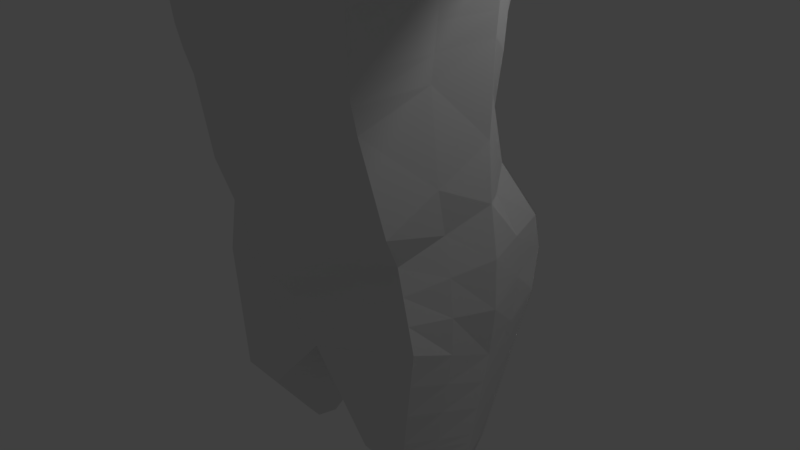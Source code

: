 # Source: ArrowMan.blend  (saved by Blender 2.77.0; exported with 4.5.12 LTS)
import bpy
from mathutils import Matrix  # noqa: F401  (used for matrix-valued properties, if any)

bpy.ops.wm.read_factory_settings(use_empty=True)
scene = bpy.context.scene
scene.name = 'Scene'

# ---- collections
col_collection_1 = bpy.data.collections.new('Collection 1'); scene.collection.children.link(col_collection_1)

# ---- materials (node trees are filled in below, after node groups)
mat_material = bpy.data.materials.new('Material')
mat_material.alpha_threshold = 0.0
mat_material.use_transparent_shadow = False
mat_material.roughness = 0.5
mat_material.line_color = (0.0, 0.0, 0.0, 1.0)

# ---- material node trees

# ---- world
world_world = bpy.data.worlds.new('World'); scene.world = world_world
world_world.color = (0.05088, 0.05088, 0.05088)
world_world.use_sun_shadow = False
world_world.sun_shadow_jitter_overblur = 0.0
world_world.cycles.sampling_method = 'MANUAL'

# ---- cameras
cam_camera = bpy.data.cameras.new('Camera')
cam_camera.clip_end = 100.0
cam_camera.lens = 35.0
cam_camera.sensor_width = 32.0
cam_camera.sensor_height = 18.0
cam_camera.ortho_scale = 7.314
cam_camera.dof.focus_distance = 0.0
cam_camera.dof.aperture_fstop = 128.0

# ---- lights
light_lamp = bpy.data.lights.new('Lamp', 'POINT')
light_lamp.transmission_factor = 0.0
light_lamp.cutoff_distance = 30.0
light_lamp.energy = 100.0
light_lamp.shadow_buffer_clip_start = 1.001
light_lamp.shadow_soft_size = 0.1
light_lamp.shadow_maximum_resolution = 0.006
light_lamp.use_absolute_resolution = True

# ---- meshes
me_cube = bpy.data.meshes.new('Cube')
me_cube.from_pydata([(1.823, 0.964, -0.1506), (1.767, -1.0, -0.2103), (1.641, 0.8977, 6.0), (1.794, -1.028, 6.158), (2.0, 0.0, -0.5567), (1.5, 0.6782, 1.513), (1.531, -1.0, 0.8037), (2.833, 0.005927, 6.864), (0.0, 0.9547, 6.02), (1.948, -2.384e-07, 1.36), (1.965, -0.3028, -1.966), (1.573, -1.024, -1.966), (1.781, 0.1981, -1.969), (0.8041, 0.1981, -1.97), (0.9196, -1.024, -1.966), (0.4245, -0.3028, -1.966), (1.437, -0.004622, -3.038), (1.321, -0.2652, -3.038), (1.381, 0.2523, -3.039), (1.082, 0.2523, -3.039), (1.04, -0.2652, -3.038), (0.9661, -0.004622, -3.038), (1.427, 0.5869, 2.123), (1.596, -1.215, 1.22), (1.89, -2.873e-07, 2.072), (1.472, 0.5705, 2.702), (1.47, -1.443, 2.384), (0.0, 0.7328, 2.954), (1.921, -3.872e-07, 3.169), (1.765, 0.7871, 4.929), (1.8, -1.669, 4.376), (2.034, -4.32e-07, 4.482), (1.767, 0.8676, 5.291), (1.833, -1.792, 4.57), (2.068, 0.03548, 4.855), (1.722, 0.9115, 5.869), (1.751, -1.36, 5.77), (2.075, 9.12e-05, 6.799), (1.645, -0.7896, 6.407), (1.462, 0.8726, 6.466), (1.715, 1.189, 0.3138), (1.706, 1.094, 0.7782), (1.689, -1.0, 0.1277), (1.61, -1.0, 0.4657), (0.0, 1.206, 0.3836), (2.049, -1.589e-07, 0.7214), (2.066, -7.947e-08, 0.08232), (1.884, -0.5, -0.3835), (2.527, -0.8034, 6.434), (1.74, -0.5, 1.082), (1.769, -0.6636, -1.966), (0.672, -0.6636, -1.966), (1.379, -0.1349, -3.038), (1.003, -0.1349, -3.038), (1.743, -0.6077, 1.646), (1.696, -0.6767, 2.776), (1.808, -0.5884, 4.323), (2.068, -0.7578, 5.067), (2.068, -0.9875, 5.512), (1.898, -0.3947, 6.732), (1.877, -0.5, 0.105), (1.829, -0.5, 0.5935), (1.912, 0.482, -0.3537), (2.628, 0.7591, 6.511), (1.724, 0.3391, 1.301), (1.873, -0.05236, -1.968), (0.6143, -0.05236, -1.968), (1.409, 0.1238, -3.039), (1.024, 0.1238, -3.039), (1.658, 0.2934, 2.443), (1.745, 0.3306, 2.928), (1.9, 0.3677, 4.698), (2.068, 0.4563, 5.105), (2.755, 0.9347, 5.867), (1.898, 0.4363, 6.745), (1.891, 0.5947, 0.1981), (1.877, 0.547, 0.7498), (3.729, 0.3971, 6.471), (3.783, 0.005856, 6.62), (3.157, 0.5823, 6.514), (3.219, 0.005856, 4.967), (3.6, 0.52, 5.228), (3.799, 0.6641, 5.737), (3.705, -0.5953, 6.099), (3.366, -0.4723, 5.114), (3.555, -0.7393, 5.737), (10.98, -0.15, 5.961), (10.98, -0.3511, 6.037), (10.98, -0.3511, 5.4), (10.98, -0.08682, 5.455), (10.98, -0.01278, 5.717), (10.98, -0.5919, 5.903), (10.98, -0.5287, 5.475), (10.98, -0.666, 5.717), (3.297, -0.001678, 6.751), (2.605, 0.5385, 5.127), (3.244, 0.7487, 5.765), (2.977, -0.9069, 5.686), (3.088, -0.6602, 6.339), (2.605, 0.04622, 4.844), (2.605, -0.7831, 5.069), (6.411, 0.6127, 5.735), (5.794, 0.6982, 5.721), (5.125, 0.6235, 5.709), (4.182, 0.7087, 5.736), (4.38, 0.4282, 6.272), (5.253, 0.4936, 6.097), (5.812, 0.5054, 6.131), (6.386, 0.4872, 6.148), (6.247, 0.05596, 5.067), (5.705, -0.01378, 5.109), (5.399, -0.0005562, 5.132), (4.408, 0.00265, 5.142), (4.031, 0.5806, 5.3), (5.143, 0.5986, 5.397), (5.726, 0.595, 5.382), (6.337, 0.4949, 5.293), (4.385, 0.00265, 6.479), (5.065, -0.0005562, 6.349), (5.838, -0.000346, 6.135), (6.35, 0.0449, 6.275), (4.377, -0.7646, 5.732), (5.164, -0.6698, 5.726), (5.888, -0.4938, 5.721), (6.282, -0.5979, 5.735), (6.295, -0.4736, 6.048), (5.878, -0.3984, 5.961), (5.164, -0.5576, 6.008), (4.377, -0.6365, 6.053), (4.525, -0.4226, 5.177), (5.291, -0.3729, 5.323), (5.795, -0.3246, 5.306), (6.248, -0.3614, 5.194), (6.755, 0.487, 6.218), (6.702, 0.6163, 5.233), (6.716, 0.0976, 6.365), (6.643, -0.644, 5.742), (6.606, -0.3716, 5.119), (6.782, 0.7527, 5.742), (6.605, 0.1095, 4.972), (6.657, -0.5006, 6.104), (8.191, 0.2557, 6.136), (8.194, 0.3698, 5.304), (8.051, -0.04367, 6.26), (7.893, -0.6728, 5.734), (7.869, -0.4435, 5.207), (8.286, 0.46, 5.734), (7.983, -0.009542, 5.083), (7.903, -0.5515, 6.039), (11.15, -0.2135, 5.881), (11.15, -0.3784, 5.934), (11.15, -0.342, 5.483), (11.15, -0.1878, 5.562), (11.15, -0.1345, 5.727), (11.15, -0.5326, 5.855), (11.15, -0.5069, 5.536), (11.15, -0.5858, 5.69), (11.24, -0.2829, 5.8), (11.24, -0.3701, 5.828), (11.24, -0.3638, 5.712), (11.24, -0.3509, 5.589), (11.24, -0.2694, 5.631), (11.24, -0.2412, 5.718), (11.24, -0.4516, 5.786), (11.24, -0.4381, 5.618), (11.24, -0.4798, 5.699), (1.204, 0.964, -0.2482), (1.168, -1.0, -0.4562), (1.085, 0.9265, 5.995), (1.186, -1.369, 6.191), (0.9911, 0.6951, 1.78), (1.012, -1.106, 0.508), (1.45, 0.1981, -1.97), (1.351, -1.024, -1.966), (1.28, 0.2523, -3.039), (1.226, -0.2652, -3.038), (1.277, -0.004622, -3.038), (1.055, -1.344, 0.9145), (0.943, 0.7369, 2.45), (1.038, 0.753, 2.915), (0.9719, -1.542, 2.253), (1.167, 0.8357, 4.908), (1.309, -1.719, 4.114), (1.168, 0.8691, 5.27), (1.331, -1.838, 4.299), (1.138, 0.9129, 5.86), (0.9671, -1.675, 5.699), (0.9665, 0.8726, 6.899), (0.872, -0.6794, 6.821), (1.371, 9.13e-05, 6.887), (1.116, -1.035, -0.1348), (1.064, -1.071, 0.1866), (1.127, 1.105, 0.9231), (1.133, 1.195, 0.3375), (1.255, -0.3249, 6.748), (1.252, -0.1349, -3.038), (1.255, 0.4735, 7.0), (1.278, 0.1238, -3.039), (0.4489, 0.694, 7.645), (0.4415, -0.4807, 7.13), (0.9038, 0.1314, 7.355), (0.7003, -0.2028, 7.224), (0.8319, 0.4142, 7.5), (0.4489, 0.694, 7.774), (0.0, 0.8257, 7.774), (0.4415, -0.5804, 7.381), (0.863, 0.1314, 7.657), (0.7003, -0.3025, 7.381), (0.7004, 0.4142, 7.774), (0.5666, 0.7134, 7.944), (0.5592, -1.109, 7.551), (1.045, -0.05449, 7.881), (0.818, -0.672, 7.667), (0.8867, 0.4237, 7.944), (0.5666, 1.024, 8.619), (0.0, 1.179, 8.672), (0.5592, -1.203, 8.381), (1.119, -0.02388, 8.389), (0.9096, -0.6753, 8.381), (0.9945, 0.6288, 8.64), (0.5666, 1.128, 8.954), (0.5592, -1.117, 9.295), (1.12, 0.006832, 9.295), (0.9379, -0.4401, 9.295), (1.01, 0.7281, 9.295), (0.4957, 1.057, 9.629), (0.5592, -0.9078, 9.867), (0.9345, 0.1314, 9.89), (0.818, -0.386, 9.914), (0.8181, 0.5779, 9.89), (0.0, 0.8048, 4.868), (0.0, 0.8726, 6.701), (0.0, 0.482, -0.7192), (0.0, 0.8257, 7.645), (2.012, -4.231e-07, 4.219), (1.989, -4.141e-07, 3.956), (1.966, -4.051e-07, 3.694), (1.943, -3.962e-07, 3.431), (1.528, 0.6043, 3.151), (1.591, 0.6597, 3.599), (1.687, 0.6849, 4.079), (1.726, 0.6851, 4.48), (1.493, -1.525, 2.693), (1.515, -1.581, 3.002), (1.538, -1.604, 3.311), (1.56, -1.63, 3.621), (1.786, -0.606, 4.013), (1.763, -0.6237, 3.704), (1.741, -0.6414, 3.395), (1.718, -0.659, 3.085), (1.869, 0.3603, 4.482), (1.838, 0.3529, 4.068), (1.807, 0.3455, 3.749), (1.776, 0.3381, 3.364), (1.031, -1.689, 3.385), (1.016, -1.673, 3.102), (1.001, -1.66, 2.819), (0.9867, -1.614, 2.536), (1.063, 0.7695, 3.317), (1.052, 0.7861, 3.718), (1.115, 0.8026, 4.152), (1.141, 0.8192, 4.506), (1.745, 0.8896, 5.659), (1.757, -1.637, 5.254), (0.0, 0.9053, 5.621), (2.068, -0.8726, 5.29), (2.236, 0.6256, 5.436), (3.46, -0.6058, 5.426), (3.7, 0.5921, 5.483), (10.98, -0.5974, 5.596), (10.98, -0.0498, 5.586), (2.791, -0.845, 5.378), (2.924, 0.6436, 5.446), (4.451, -0.5936, 5.455), (5.228, -0.5214, 5.525), (5.842, -0.4092, 5.513), (6.265, -0.4796, 5.465), (4.106, 0.6446, 5.518), (5.134, 0.6111, 5.553), (5.76, 0.6466, 5.551), (6.374, 0.5538, 5.514), (6.624, -0.5078, 5.431), (6.742, 0.6845, 5.488), (7.881, -0.5581, 5.471), (8.24, 0.4149, 5.519), (11.15, -0.5464, 5.613), (11.15, -0.1612, 5.644), (11.24, -0.3573, 5.651), (11.24, -0.4589, 5.658), (11.24, -0.2553, 5.675), (1.281, -1.905, 4.8), (1.153, 0.891, 5.644), (3.025, 0.6265, 6.513), (2.892, 0.6707, 6.512), (2.76, 0.7149, 6.512), (2.471, 0.5179, 5.121), (2.336, 0.4974, 5.116), (2.202, 0.4769, 5.11), (2.948, -0.696, 6.363), (2.808, -0.7318, 6.387), (2.668, -0.7676, 6.41), (2.471, -0.7768, 5.069), (2.336, -0.7704, 5.068), (2.202, -0.7641, 5.068), (2.949, 0.004026, 6.836), (3.065, 0.002125, 6.808), (3.181, 0.0002234, 6.779), (2.877, 0.8882, 5.841), (2.999, 0.8417, 5.816), (3.121, 0.7952, 5.79), (2.295, -0.9673, 5.556), (2.523, -0.9472, 5.599), (2.75, -0.927, 5.643), (2.202, 0.03817, 4.852), (2.336, 0.04085, 4.849), (2.471, 0.04354, 4.846), (2.408, 0.6301, 5.438), (2.58, 0.6346, 5.441), (2.752, 0.6391, 5.443), (2.249, -0.8657, 5.312), (2.43, -0.8588, 5.334), (2.61, -0.8519, 5.356), (1.744, -0.9482, 6.241), (1.695, -0.8689, 6.324), (1.581, 0.8893, 6.155), (1.521, 0.881, 6.31), (2.327, 0.002036, 6.821), (2.58, 0.003982, 6.842), (2.318, -0.6672, 6.533), (2.108, -0.531, 6.633), (2.385, 0.6515, 6.589), (2.141, 0.5439, 6.667), (1.045, 0.9043, 6.3), (1.006, 0.8885, 6.6), (1.081, -1.139, 6.401), (0.9766, -0.9094, 6.611), (5.46, 0.6865, 5.715), (5.636, 0.5296, 6.134), (5.552, -0.007178, 5.12), (5.435, 0.6224, 5.39), (5.452, -0.000451, 6.242), (5.527, -0.5817, 5.724), (5.522, -0.4779, 5.985), (5.543, -0.3487, 5.315), (5.447, 0.6545, 5.552), (5.535, -0.4652, 5.519), (6.075, 0.6734, 5.727), (6.074, 0.4898, 6.088), (5.952, 0.01799, 5.102), (6.004, 0.5635, 5.342), (6.071, 0.02027, 6.199), (6.067, -0.5412, 5.727), (6.068, -0.4327, 6.001), (6.002, -0.3413, 5.255), (6.04, 0.6185, 5.534), (6.035, -0.4413, 5.491), (-1.823, 0.964, -0.1506), (-1.767, -1.0, -0.2103), (-1.641, 0.8977, 6.0), (-1.794, -1.028, 6.158), (-2.0, 0.0, -0.5567), (-1.5, 0.6782, 1.513), (-1.531, -1.0, 0.8037), (-2.833, 0.005927, 6.864), (-1.948, -2.384e-07, 1.36), (-1.965, -0.3028, -1.966), (-1.573, -1.024, -1.966), (-1.781, 0.1981, -1.969), (-0.8041, 0.1981, -1.97), (-0.9196, -1.024, -1.966), (-0.4245, -0.3028, -1.966), (-1.437, -0.004622, -3.038), (-1.321, -0.2652, -3.038), (-1.381, 0.2523, -3.039), (-1.082, 0.2523, -3.039), (-1.04, -0.2652, -3.038), (-0.9661, -0.004622, -3.038), (-1.427, 0.5869, 2.123), (-1.596, -1.215, 1.22), (-1.89, -2.873e-07, 2.072), (-1.472, 0.5705, 2.702), (-1.47, -1.443, 2.384), (-1.921, -3.872e-07, 3.169), (-1.765, 0.7871, 4.929), (-1.8, -1.669, 4.376), (-2.034, -4.32e-07, 4.482), (-1.767, 0.8676, 5.291), (-1.833, -1.792, 4.57), (0.0, 0.8654, 5.232), (-2.068, 0.03548, 4.855), (-1.722, 0.9115, 5.869), (-1.751, -1.36, 5.77), (-2.075, 9.12e-05, 6.799), (-1.645, -0.7896, 6.407), (-1.462, 0.8726, 6.466), (-1.715, 1.189, 0.3138), (-1.706, 1.094, 0.7782), (-1.689, -1.0, 0.1277), (-1.61, -1.0, 0.4657), (0.0, 1.127, 1.206), (-2.049, -1.589e-07, 0.7214), (-2.066, -7.947e-08, 0.08232), (-1.884, -0.5, -0.3835), (-2.527, -0.8034, 6.434), (-1.74, -0.5, 1.082), (-1.769, -0.6636, -1.966), (-0.672, -0.6636, -1.966), (-1.379, -0.1349, -3.038), (-1.003, -0.1349, -3.038), (-1.743, -0.6077, 1.646), (-1.696, -0.6767, 2.776), (-1.808, -0.5884, 4.323), (-2.068, -0.7578, 5.067), (-2.068, -0.9875, 5.512), (-1.898, -0.3947, 6.732), (-1.877, -0.5, 0.105), (-1.829, -0.5, 0.5935), (-1.912, 0.482, -0.3537), (-2.628, 0.7591, 6.511), (-1.724, 0.3391, 1.301), (-1.873, -0.05236, -1.968), (-0.6143, -0.05236, -1.968), (-1.409, 0.1238, -3.039), (-1.024, 0.1238, -3.039), (-1.658, 0.2934, 2.443), (-1.745, 0.3306, 2.928), (-1.9, 0.3677, 4.698), (-2.068, 0.4563, 5.105), (-2.755, 0.9347, 5.867), (-1.898, 0.4363, 6.745), (-1.891, 0.5947, 0.1981), (-1.877, 0.547, 0.7498), (-3.729, 0.3971, 6.471), (-3.783, 0.005856, 6.62), (-3.157, 0.5823, 6.514), (-3.219, 0.005856, 4.967), (-3.6, 0.52, 5.228), (-3.799, 0.6641, 5.737), (-3.705, -0.5953, 6.099), (-3.366, -0.4723, 5.114), (-3.555, -0.7393, 5.737), (-10.98, -0.15, 5.961), (-10.98, -0.3511, 6.037), (-10.98, -0.3511, 5.4), (-10.98, -0.08682, 5.455), (-10.98, -0.01278, 5.717), (-10.98, -0.5919, 5.903), (-10.98, -0.5287, 5.475), (-10.98, -0.666, 5.717), (-3.297, -0.001678, 6.751), (-2.605, 0.5385, 5.127), (-3.244, 0.7487, 5.765), (-2.977, -0.9069, 5.686), (-3.088, -0.6602, 6.339), (-2.605, 0.04622, 4.844), (-2.605, -0.7831, 5.069), (-6.411, 0.6127, 5.735), (-5.794, 0.6982, 5.721), (-5.125, 0.6235, 5.709), (-4.182, 0.7087, 5.736), (-4.38, 0.4282, 6.272), (-5.253, 0.4936, 6.097), (-5.812, 0.5054, 6.131), (-6.386, 0.4872, 6.148), (-6.247, 0.05596, 5.067), (-5.705, -0.01378, 5.109), (-5.399, -0.0005562, 5.132), (-4.408, 0.00265, 5.142), (-4.031, 0.5806, 5.3), (-5.143, 0.5986, 5.397), (-5.726, 0.595, 5.382), (-6.337, 0.4949, 5.293), (-4.385, 0.00265, 6.479), (-5.065, -0.0005562, 6.349), (-5.838, -0.000346, 6.135), (-6.35, 0.0449, 6.275), (-4.377, -0.7646, 5.732), (-5.164, -0.6698, 5.726), (-5.888, -0.4938, 5.721), (-6.282, -0.5979, 5.735), (-6.295, -0.4736, 6.048), (-5.878, -0.3984, 5.961), (-5.164, -0.5576, 6.008), (-4.377, -0.6365, 6.053), (-4.525, -0.4226, 5.177), (-5.291, -0.3729, 5.323), (-5.795, -0.3246, 5.306), (-6.248, -0.3614, 5.194), (-6.755, 0.487, 6.218), (-6.702, 0.6163, 5.233), (-6.716, 0.0976, 6.365), (-6.643, -0.644, 5.742), (-6.606, -0.3716, 5.119), (-6.782, 0.7527, 5.742), (-6.605, 0.1095, 4.972), (-6.657, -0.5006, 6.104), (-8.191, 0.2557, 6.136), (-8.194, 0.3698, 5.304), (-8.051, -0.04367, 6.26), (-7.893, -0.6728, 5.734), (-7.869, -0.4435, 5.207), (-8.286, 0.46, 5.734), (-7.983, -0.009542, 5.083), (-7.903, -0.5515, 6.039), (-11.15, -0.2135, 5.881), (-11.15, -0.3784, 5.934), (-11.15, -0.342, 5.483), (-11.15, -0.1878, 5.562), (-11.15, -0.1345, 5.727), (-11.15, -0.5326, 5.855), (-11.15, -0.5069, 5.536), (-11.15, -0.5858, 5.69), (-11.24, -0.2829, 5.8), (-11.24, -0.3701, 5.828), (-11.24, -0.3638, 5.712), (-11.24, -0.3509, 5.589), (-11.24, -0.2694, 5.631), (-11.24, -0.2412, 5.718), (-11.24, -0.4516, 5.786), (-11.24, -0.4381, 5.618), (-11.24, -0.4798, 5.699), (-1.204, 0.964, -0.2482), (-1.168, -1.0, -0.4562), (-1.085, 0.9265, 5.995), (-1.186, -1.369, 6.191), (-0.9911, 0.6951, 1.78), (-1.012, -1.106, 0.508), (-1.45, 0.1981, -1.97), (-1.351, -1.024, -1.966), (-1.28, 0.2523, -3.039), (-1.226, -0.2652, -3.038), (-1.277, -0.004622, -3.038), (-1.055, -1.344, 0.9145), (-0.943, 0.7369, 2.45), (-1.038, 0.753, 2.915), (-0.9719, -1.542, 2.253), (-1.167, 0.8357, 4.908), (-1.309, -1.719, 4.114), (-1.168, 0.8691, 5.27), (-1.331, -1.838, 4.299), (-1.138, 0.9129, 5.86), (-0.9671, -1.675, 5.699), (-0.9665, 0.8726, 6.899), (-0.872, -0.6794, 6.821), (-1.371, 9.13e-05, 6.887), (-1.116, -1.035, -0.1348), (-1.064, -1.071, 0.1866), (-1.127, 1.105, 0.9231), (-1.133, 1.195, 0.3375), (-1.255, -0.3249, 6.748), (-1.252, -0.1349, -3.038), (-1.255, 0.4735, 7.0), (-1.278, 0.1238, -3.039), (-0.4489, 0.694, 7.645), (-0.4415, -0.4807, 7.13), (-0.9038, 0.1314, 7.355), (-0.7003, -0.2028, 7.224), (-0.8319, 0.4142, 7.5), (-0.4489, 0.694, 7.774), (-0.4415, -0.5804, 7.381), (-0.863, 0.1314, 7.657), (-0.7003, -0.3025, 7.381), (-0.7004, 0.4142, 7.774), (-0.5666, 0.7134, 7.944), (0.0, 0.8451, 7.944), (-0.5592, -1.109, 7.551), (-1.045, -0.05449, 7.881), (-0.818, -0.672, 7.667), (-0.8867, 0.4237, 7.944), (-0.5666, 1.024, 8.619), (-0.5592, -1.203, 8.381), (-1.119, -0.02388, 8.389), (-0.9096, -0.6753, 8.381), (-0.9945, 0.6288, 8.64), (-0.5666, 1.128, 8.954), (0.0, 1.26, 8.954), (-0.5592, -1.117, 9.295), (-1.12, 0.006832, 9.295), (-0.9379, -0.4401, 9.295), (-1.01, 0.7281, 9.295), (-0.4957, 1.057, 9.629), (-0.5592, -0.9078, 9.867), (-0.9345, 0.1314, 9.89), (-0.818, -0.386, 9.914), (-0.8181, 0.5779, 9.89), (0.0, 0.964, -0.4384), (4.042e-12, -1.0, -0.9354), (4.042e-12, -1.507, 6.194), (4.042e-12, 0.8385, 2.028), (4.042e-12, -1.314, -0.06856), (4.042e-12, -1.788e-07, 6.0), (4.042e-12, 1.192e-07, -1.0), (4.042e-12, 0.7519, 2.526), (4.042e-12, -1.594, 0.3189), (4.042e-12, -1.736, 1.999), (4.042e-12, -1.815, 4.038), (4.042e-12, -1.927, 4.206), (0.0, 0.9294, 5.851), (4.042e-12, -1.751, 5.671), (4.042e-12, -0.6794, 6.701), (4.042e-12, 9.149e-05, 6.701), (4.042e-12, -1.209, -0.3575), (4.042e-12, -1.105, -0.6464), (4.042e-12, -0.5, 6.0), (4.042e-12, -0.5, -0.9677), (4.042e-12, -0.3947, 6.701), (4.042e-12, 0.482, 6.0), (4.042e-12, 0.4363, 6.701), (4.042e-12, -0.6381, 7.13), (4.042e-12, -0.3696, 7.224), (4.042e-12, 0.4142, 7.5), (4.042e-12, 0.002756, 7.355), (4.042e-12, -0.7378, 7.381), (4.042e-12, -0.3696, 7.774), (4.042e-12, 0.4142, 7.774), (4.042e-12, 0.002756, 7.774), (4.042e-12, -1.289, 7.487), (4.042e-12, -0.3696, 7.944), (4.042e-12, 0.4142, 7.944), (4.042e-12, 0.002756, 7.944), (4.042e-12, -1.39, 8.381), (4.042e-12, -0.3696, 8.984), (4.042e-12, 0.4142, 8.984), (4.042e-12, 0.002756, 8.984), (4.042e-12, -1.275, 9.295), (4.042e-12, -0.3696, 9.295), (4.042e-12, 0.4142, 9.295), (4.042e-12, 0.002756, 9.295), (0.0, 1.209, 9.656), (4.042e-12, -1.065, 9.867), (4.042e-12, -0.5529, 10.28), (4.042e-12, 0.6713, 10.02), (4.042e-12, 0.207, 10.28), (4.042e-12, -1.805, 3.274), (4.042e-12, -1.809, 2.955), (4.042e-12, -1.815, 2.636), (4.042e-12, -1.788, 2.317), (-2.012, -4.231e-07, 4.219), (-1.989, -4.141e-07, 3.956), (-1.966, -4.051e-07, 3.694), (-1.943, -3.962e-07, 3.431), (-1.528, 0.6043, 3.151), (-1.591, 0.6078, 3.599), (-1.687, 0.6599, 4.079), (-1.726, 0.762, 4.48), (-1.493, -1.525, 2.693), (-1.515, -1.581, 3.002), (-1.538, -1.604, 3.311), (-1.56, -1.63, 3.621), (0.0, 0.7214, 3.4), (0.0, 0.7248, 4.197), (-1.786, -0.606, 4.013), (-1.763, -0.6237, 3.704), (-1.741, -0.6414, 3.395), (-1.718, -0.659, 3.085), (-1.869, 0.3603, 4.482), (-1.838, 0.3529, 4.068), (-1.807, 0.3455, 3.749), (-1.776, 0.3381, 3.364), (-1.031, -1.689, 3.385), (-1.016, -1.673, 3.102), (-1.001, -1.66, 2.819), (-0.9867, -1.614, 2.536), (-1.063, 0.7695, 3.317), (-1.052, 0.7861, 3.718), (-1.115, 0.8026, 4.152), (-1.141, 0.8192, 4.506), (0.0, 0.7264, 3.786), (0.0, 0.7564, 4.495), (4.042e-12, -1.988, 4.74), (-1.745, 0.8896, 5.659), (-1.757, -1.637, 5.254), (-2.068, -0.8726, 5.29), (-2.236, 0.6256, 5.436), (-3.46, -0.6058, 5.426), (-3.7, 0.5921, 5.483), (-10.98, -0.5974, 5.596), (-10.98, -0.0498, 5.586), (-2.791, -0.845, 5.378), (-2.924, 0.6436, 5.446), (-4.451, -0.5936, 5.455), (-5.228, -0.5214, 5.525), (-5.842, -0.4092, 5.513), (-6.265, -0.4796, 5.465), (-4.106, 0.6446, 5.518), (-5.134, 0.6111, 5.553), (-5.76, 0.6466, 5.551), (-6.374, 0.5538, 5.514), (-6.624, -0.5078, 5.431), (-6.742, 0.6845, 5.488), (-7.881, -0.5581, 5.471), (-8.24, 0.4149, 5.519), (-11.15, -0.5464, 5.613), (-11.15, -0.1612, 5.644), (-11.24, -0.3573, 5.651), (-11.24, -0.4589, 5.658), (-11.24, -0.2553, 5.675), (-1.281, -1.905, 4.8), (-1.153, 0.891, 5.644), (-3.025, 0.6265, 6.513), (-2.892, 0.6707, 6.512), (-2.76, 0.7149, 6.512), (-2.471, 0.5179, 5.121), (-2.336, 0.4974, 5.116), (-2.202, 0.4769, 5.11), (-2.948, -0.696, 6.363), (-2.808, -0.7318, 6.387), (-2.668, -0.7676, 6.41), (-2.471, -0.7768, 5.069), (-2.336, -0.7704, 5.068), (-2.202, -0.7641, 5.068), (-2.949, 0.004026, 6.836), (-3.065, 0.002125, 6.808), (-3.181, 0.0002234, 6.779), (-2.877, 0.8882, 5.841), (-2.999, 0.8417, 5.816), (-3.121, 0.7952, 5.79), (-2.295, -0.9673, 5.556), (-2.523, -0.9472, 5.599), (-2.75, -0.927, 5.643), (-2.202, 0.03817, 4.852), (-2.336, 0.04085, 4.849), (-2.471, 0.04354, 4.846), (-2.408, 0.6301, 5.438), (-2.58, 0.6346, 5.441), (-2.752, 0.6391, 5.443), (-2.249, -0.8657, 5.312), (-2.43, -0.8588, 5.334), (-2.61, -0.8519, 5.356), (4.042e-12, -1.231, 6.363), (4.042e-12, -0.9554, 6.532), (4.042e-12, 6.095e-05, 6.467), (4.042e-12, 3.037e-05, 6.234), (-1.744, -0.9482, 6.241), (-1.695, -0.8689, 6.324), (-1.581, 0.8893, 6.155), (-1.521, 0.881, 6.31), (-2.327, 0.002036, 6.821), (-2.58, 0.003982, 6.842), (0.0, 0.9031, 6.467), (0.0, 0.9335, 6.233), (-2.318, -0.6672, 6.533), (-2.108, -0.531, 6.633), (4.042e-12, -0.4649, 6.234), (4.042e-12, -0.4298, 6.467), (-2.385, 0.6515, 6.589), (-2.141, 0.5439, 6.667), (-1.045, 0.9043, 6.3), (-1.006, 0.8885, 6.6), (-1.081, -1.139, 6.401), (-0.9766, -0.9094, 6.611), (-5.46, 0.6865, 5.715), (-5.636, 0.5296, 6.134), (-5.552, -0.007178, 5.12), (-5.435, 0.6224, 5.39), (-5.452, -0.000451, 6.242), (-5.527, -0.5817, 5.724), (-5.522, -0.4779, 5.985), (-5.543, -0.3487, 5.315), (-5.447, 0.6545, 5.552), (-5.535, -0.4652, 5.519), (-6.075, 0.6734, 5.727), (-6.074, 0.4898, 6.088), (-5.952, 0.01799, 5.102), (-6.004, 0.5635, 5.342), (-6.071, 0.02027, 6.199), (-6.067, -0.5412, 5.727), (-6.068, -0.4327, 6.001), (-6.002, -0.3413, 5.255), (-6.04, 0.6185, 5.534), (-6.035, -0.4413, 5.491), (0.2299, -1.006, -1.193), (0.4598, -1.012, -1.451), (0.6897, -1.018, -1.708), (1.622, -1.018, -1.527), (1.67, -1.012, -1.088), (1.719, -1.006, -0.6493), (0.1061, -0.0757, -1.242), (0.2123, -0.1514, -1.483), (0.3184, -0.2271, -1.725), (1.813, 0.7725, -0.6053), (1.802, 0.5811, -1.06), (1.791, 0.3896, -1.515), (1.991, -0.0757, -0.9091), (1.982, -0.1514, -1.261), (1.973, -0.2271, -1.614), (1.855, -0.5409, -0.7792), (1.826, -0.5818, -1.175), (1.797, -0.6227, -1.571), (0.168, -0.5409, -1.217), (0.336, -0.5818, -1.467), (0.504, -0.6227, -1.717), (1.902, 0.3484, -0.7572), (1.892, 0.2148, -1.161), (1.882, 0.08123, -1.564), (1.265, 0.7725, -0.6785), (1.327, 0.5811, -1.109), (1.388, 0.3896, -1.539), (1.214, -1.006, -0.8337), (1.26, -1.012, -1.211), (1.306, -1.018, -1.589), (0.6031, 0.3896, -1.587), (0.402, 0.5811, -1.204), (0.201, 0.7725, -0.8213), (0.1536, 0.3484, -1.031), (0.3071, 0.2148, -1.344), (0.4607, 0.08123, -1.656), (-0.2299, -1.006, -1.193), (-0.4598, -1.012, -1.451), (-0.6897, -1.018, -1.708), (-1.622, -1.018, -1.527), (-1.67, -1.012, -1.088), (-1.719, -1.006, -0.6493), (-0.1061, -0.0757, -1.242), (-0.2123, -0.1514, -1.483), (-0.3184, -0.2271, -1.725), (-1.813, 0.7725, -0.6053), (-1.802, 0.5811, -1.06), (-1.791, 0.3896, -1.515), (-1.991, -0.0757, -0.9091), (-1.982, -0.1514, -1.261), (-1.973, -0.2271, -1.614), (-1.855, -0.5409, -0.7792), (-1.826, -0.5818, -1.175), (-1.797, -0.6227, -1.571), (-0.168, -0.5409, -1.217), (-0.336, -0.5818, -1.467), (-0.504, -0.6227, -1.717), (-1.902, 0.3484, -0.7572), (-1.892, 0.2148, -1.161), (-1.882, 0.08123, -1.564), (-1.265, 0.7725, -0.6785), (-1.327, 0.5811, -1.109), (-1.388, 0.3896, -1.539), (-1.214, -1.006, -0.8337), (-1.26, -1.012, -1.211), (-1.306, -1.018, -1.589), (-0.6031, 0.3896, -1.587), (-0.402, 0.5811, -1.204), (-0.201, 0.7725, -0.8213), (-0.1536, 0.3484, -1.031), (-0.3071, 0.2148, -1.344), (-0.4607, 0.08123, -1.656), (1.647, 0.2162, -2.326), (1.514, 0.2342, -2.683), (0.9895, 0.2342, -2.683), (0.8968, 0.2162, -2.326), (1.489, -0.7714, -2.324), (1.405, -0.5183, -2.681), (1.613, -0.104, -2.681), (1.789, -0.2034, -2.324), (0.7855, -0.104, -2.681), (0.605, -0.2034, -2.324), (0.9598, -0.7714, -2.324), (1.0, -0.5183, -2.681), (0.7824, -0.4874, -2.324), (0.8928, -0.3111, -2.681), (1.639, -0.4874, -2.324), (1.509, -0.3111, -2.681), (1.718, 0.006376, -2.325), (1.563, 0.06511, -2.682), (0.7509, 0.006376, -2.325), (0.8875, 0.06511, -2.682), (1.31, -0.7714, -2.324), (1.268, -0.5183, -2.681), (1.393, 0.2162, -2.326), (1.336, 0.2342, -2.683), (-1.647, 0.2162, -2.326), (-1.514, 0.2342, -2.683), (-0.9895, 0.2342, -2.683), (-0.8968, 0.2162, -2.326), (-1.489, -0.7714, -2.324), (-1.405, -0.5183, -2.681), (-1.613, -0.104, -2.681), (-1.789, -0.2034, -2.324), (-0.7855, -0.104, -2.681), (-0.605, -0.2034, -2.324), (-0.9598, -0.7714, -2.324), (-1.0, -0.5183, -2.681), (-0.7824, -0.4874, -2.324), (-0.8928, -0.3111, -2.681), (-1.639, -0.4874, -2.324), (-1.509, -0.3111, -2.681), (-1.718, 0.006376, -2.325), (-1.563, 0.06511, -2.682), (-0.7509, 0.006376, -2.325), (-0.8875, 0.06511, -2.682), (-1.31, -0.7714, -2.324), (-1.268, -0.5183, -2.681), (-1.393, 0.2162, -2.326), (-1.336, 0.2342, -2.683), (0.7663, -1.02, -1.794), (0.8429, -1.022, -1.88), (0.3538, -0.2523, -1.805), (0.3891, -0.2776, -1.886), (1.788, 0.3258, -1.666), (1.784, 0.2619, -1.818), (1.97, -0.2523, -1.731), (1.967, -0.2776, -1.849), (1.788, -0.6364, -1.702), (1.778, -0.65, -1.834), (0.56, -0.6364, -1.8), (0.616, -0.65, -1.883), (1.879, 0.0367, -1.699), (1.876, -0.00783, -1.833), (1.409, 0.3258, -1.683), (1.429, 0.2619, -1.826), (1.321, -1.02, -1.715), (1.336, -1.022, -1.84), (0.5119, 0.0367, -1.76), (0.5631, -0.00783, -1.864), (1.589, -1.022, -1.82), (1.605, -1.02, -1.674), (0.7371, 0.2619, -1.842), (0.6701, 0.3258, -1.715), (0.8659, 0.2101, -2.208), (0.835, 0.2041, -2.089), (1.847, -0.2366, -2.204), (1.906, -0.2697, -2.085), (0.5448, -0.2366, -2.204), (0.4847, -0.2697, -2.085), (1.736, 0.2041, -2.088), (1.692, 0.2101, -2.207), (1.545, -0.9401, -2.085), (1.517, -0.8557, -2.204), (0.933, -0.9401, -2.085), (0.9464, -0.8557, -2.204), (0.7088, -0.6049, -2.085), (0.7456, -0.5461, -2.204), (1.725, -0.6049, -2.085), (1.682, -0.5461, -2.204), (1.821, -0.03278, -2.087), (1.77, -0.0132, -2.206), (0.6598, -0.03278, -2.087), (0.7054, -0.0132, -2.206), (1.337, -0.9401, -2.085), (1.324, -0.8557, -2.204), (1.431, 0.2041, -2.088), (1.412, 0.2101, -2.207), (-0.7663, -1.02, -1.794), (-0.8429, -1.022, -1.88), (-0.3538, -0.2523, -1.805), (-0.3891, -0.2776, -1.886), (-1.788, 0.3258, -1.666), (-1.784, 0.2619, -1.818), (-1.97, -0.2523, -1.731), (-1.967, -0.2776, -1.849), (-1.788, -0.6364, -1.702), (-1.778, -0.65, -1.834), (-0.56, -0.6364, -1.8), (-0.616, -0.65, -1.883), (-1.879, 0.0367, -1.699), (-1.876, -0.00783, -1.833), (-1.409, 0.3258, -1.683), (-1.429, 0.2619, -1.826), (-1.321, -1.02, -1.715), (-1.336, -1.022, -1.84), (-0.5119, 0.0367, -1.76), (-0.5631, -0.00783, -1.864), (-1.589, -1.022, -1.82), (-1.605, -1.02, -1.674), (-0.7371, 0.2619, -1.842), (-0.6701, 0.3258, -1.715), (-0.8659, 0.2101, -2.208), (-0.835, 0.2041, -2.089), (-1.847, -0.2366, -2.204), (-1.906, -0.2697, -2.085), (-0.5448, -0.2366, -2.204), (-0.4847, -0.2697, -2.085), (-1.736, 0.2041, -2.088), (-1.692, 0.2101, -2.207), (-1.545, -0.9401, -2.085), (-1.517, -0.8557, -2.204), (-0.933, -0.9401, -2.085), (-0.9464, -0.8557, -2.204), (-0.7088, -0.6049, -2.085), (-0.7456, -0.5461, -2.204), (-1.725, -0.6049, -2.085), (-1.682, -0.5461, -2.204), (-1.821, -0.03278, -2.087), (-1.77, -0.0132, -2.206), (-0.6598, -0.03278, -2.087), (-0.7054, -0.0132, -2.206), (-1.337, -0.9401, -2.085), (-1.324, -0.8557, -2.204), (-1.431, 0.2041, -2.088), (-1.412, 0.2101, -2.207)], [], [(58, 48, 3, 36), (178, 170, 588, 592), (193, 166, 585, 44), (191, 171, 589, 601), (186, 169, 587, 598), (61, 49, 6, 43), (76, 64, 9, 45), (94, 98, 83, 78), (335, 323, 38, 188), (902, 894, 15, 51), (908, 892, 14, 173), (858, 848, 17, 52), (866, 844, 18, 174), (906, 896, 12, 172), (910, 913, 13, 66), (904, 898, 10, 65), (900, 911, 11, 50), (197, 176, 21, 68), (195, 175, 20, 53), (862, 845, 19, 68), (864, 854, 20, 175), (860, 849, 16, 67), (856, 851, 21, 53), (64, 69, 24, 9), (171, 177, 593, 589), (179, 178, 592, 27), (49, 54, 23, 6), (258, 179, 27, 649), (69, 70, 28, 24), (177, 180, 594, 593), (54, 55, 26, 23), (183, 181, 230, 388), (250, 71, 31, 234), (254, 182, 595, 633), (246, 56, 30, 245), (291, 183, 388, 264), (71, 72, 34, 31), (182, 184, 596, 595), (56, 57, 33, 30), (168, 185, 597, 8), (98, 97, 85, 83), (290, 186, 598, 669), (265, 58, 36, 263), (188, 194, 201, 199), (331, 325, 39, 74), (329, 326, 37, 59), (333, 739, 231, 187), (62, 75, 46, 4), (75, 76, 45, 46), (47, 60, 42, 1), (60, 61, 43, 42), (167, 190, 602, 586), (190, 191, 601, 602), (170, 192, 399, 588), (192, 193, 44, 399), (46, 45, 61, 60), (4, 46, 60, 47), (323, 329, 59, 38), (79, 94, 78, 77), (31, 34, 57, 56), (234, 31, 56, 246), (24, 28, 55, 54), (9, 24, 54, 49), (854, 856, 53, 20), (176, 195, 53, 21), (898, 900, 50, 10), (849, 858, 52, 16), (892, 902, 51, 14), (45, 9, 49, 61), (272, 96, 82, 268), (40, 41, 76, 75), (0, 40, 75, 62), (8, 606, 607, 231, 739, 740), (326, 331, 74, 37), (194, 189, 200, 201), (262, 35, 73, 266), (29, 32, 72, 71), (241, 29, 71, 250), (22, 25, 70, 69), (5, 22, 69, 64), (844, 860, 67, 18), (851, 862, 68, 21), (174, 197, 68, 19), (896, 904, 65, 12), (894, 910, 66, 15), (35, 2, 63, 73), (41, 5, 64, 76), (148, 144, 93, 91), (141, 143, 87, 86), (146, 141, 86, 90), (147, 142, 89, 88), (100, 99, 80, 84), (96, 79, 77, 82), (99, 95, 81, 80), (271, 100, 84, 267), (88, 89, 152, 151), (92, 88, 151, 155), (269, 92, 155, 285), (270, 90, 153, 286), (143, 148, 91, 87), (284, 146, 90, 270), (283, 145, 92, 269), (145, 147, 88, 92), (321, 301, 100, 271), (315, 295, 95, 99), (309, 292, 79, 96), (301, 315, 99, 100), (318, 309, 96, 272), (292, 306, 94, 79), (298, 312, 97, 98), (306, 298, 98, 94), (84, 80, 112, 129), (129, 112, 111, 130), (343, 338, 110, 131), (353, 348, 109, 132), (267, 84, 129, 273), (273, 129, 130, 274), (345, 343, 131, 275), (355, 353, 132, 276), (268, 82, 104, 277), (277, 104, 103, 278), (344, 336, 102, 279), (354, 346, 101, 280), (78, 83, 128, 117), (117, 128, 127, 118), (340, 342, 126, 119), (350, 352, 125, 120), (80, 81, 113, 112), (112, 113, 114, 111), (338, 339, 115, 110), (348, 349, 116, 109), (82, 77, 105, 104), (104, 105, 106, 103), (336, 337, 107, 102), (346, 347, 108, 101), (77, 78, 117, 105), (105, 117, 118, 106), (337, 340, 119, 107), (347, 350, 120, 108), (83, 85, 121, 128), (128, 121, 122, 127), (342, 341, 123, 126), (352, 351, 124, 125), (132, 109, 139, 137), (276, 132, 137, 281), (280, 101, 138, 282), (120, 125, 140, 135), (109, 116, 134, 139), (101, 108, 133, 138), (108, 120, 135, 133), (125, 124, 136, 140), (137, 139, 147, 145), (281, 137, 145, 283), (282, 138, 146, 284), (135, 140, 148, 143), (139, 134, 142, 147), (138, 133, 141, 146), (133, 135, 143, 141), (140, 136, 144, 148), (155, 151, 160, 164), (285, 155, 164, 288), (286, 153, 162, 289), (150, 154, 163, 158), (90, 86, 149, 153), (86, 87, 150, 149), (91, 93, 156, 154), (87, 91, 154, 150), (162, 157, 158, 159), (289, 162, 159, 287), (287, 159, 165, 288), (159, 158, 163, 165), (151, 152, 161, 160), (153, 149, 157, 162), (149, 150, 158, 157), (154, 156, 165, 163), (18, 67, 197, 174), (39, 187, 196, 74), (16, 52, 195, 176), (37, 189, 194, 59), (41, 40, 193, 192), (5, 41, 192, 170), (42, 43, 191, 190), (1, 42, 190, 167), (325, 333, 187, 39), (74, 196, 189, 37), (59, 194, 188, 38), (263, 36, 186, 290), (2, 35, 185, 168), (30, 33, 184, 182), (262, 32, 183, 291), (245, 30, 182, 254), (32, 29, 181, 183), (23, 26, 180, 177), (238, 25, 179, 258), (25, 22, 178, 179), (6, 23, 177, 171), (848, 864, 175, 17), (52, 17, 175, 195), (67, 16, 176, 197), (913, 906, 172, 13), (845, 866, 174, 19), (911, 908, 173, 11), (730, 335, 188, 599), (36, 3, 169, 186), (43, 6, 171, 191), (40, 0, 166, 193), (22, 5, 170, 178), (198, 233, 204, 203), (201, 200, 206, 207), (187, 231, 233, 198), (196, 187, 198, 202), (599, 188, 199, 608), (189, 196, 202, 200), (206, 208, 213, 211), (203, 204, 564, 209), (207, 206, 211, 212), (200, 202, 208, 206), (608, 199, 205, 612), (233, 610, 614, 204), (199, 201, 207, 205), (202, 198, 203, 208), (564, 618, 622, 215), (616, 210, 216, 620), (211, 213, 219, 217), (612, 205, 210, 616), (204, 614, 618, 564), (205, 207, 212, 210), (208, 203, 209, 213), (215, 622, 626, 575), (620, 216, 221, 624), (217, 219, 224, 222), (210, 212, 218, 216), (213, 209, 214, 219), (212, 211, 217, 218), (209, 564, 215, 214), (221, 223, 228, 226), (575, 626, 631, 628), (624, 221, 226, 629), (216, 218, 223, 221), (219, 214, 220, 224), (218, 217, 222, 223), (214, 215, 575, 220), (228, 630, 629, 226), (229, 631, 632, 227), (227, 632, 630, 228), (225, 628, 631, 229), (224, 220, 225, 229), (223, 222, 227, 228), (220, 575, 628, 225), (222, 224, 229, 227), (231, 233, 610, 607), (8, 231, 607, 606), (29, 241, 261, 181), (241, 240, 260, 261), (240, 239, 259, 260), (239, 238, 258, 259), (26, 242, 257, 180), (242, 243, 256, 257), (243, 244, 255, 256), (244, 245, 254, 255), (25, 238, 253, 70), (238, 239, 252, 253), (239, 240, 251, 252), (240, 241, 250, 251), (28, 237, 249, 55), (237, 236, 248, 249), (236, 235, 247, 248), (235, 234, 246, 247), (55, 249, 242, 26), (249, 248, 243, 242), (248, 247, 244, 243), (247, 246, 245, 244), (180, 257, 636, 594), (257, 256, 635, 636), (256, 255, 634, 635), (255, 254, 633, 634), (70, 253, 237, 28), (253, 252, 236, 237), (252, 251, 235, 236), (251, 250, 234, 235), (181, 261, 668, 230), (261, 260, 650, 668), (260, 259, 667, 650), (259, 258, 649, 667), (35, 262, 291, 185), (33, 263, 290, 184), (160, 287, 288, 164), (161, 289, 287, 160), (152, 286, 289, 161), (156, 285, 288, 165), (134, 282, 284, 142), (136, 281, 283, 144), (116, 280, 282, 134), (124, 276, 281, 136), (349, 354, 280, 116), (339, 344, 279, 115), (113, 277, 278, 114), (81, 268, 277, 113), (351, 355, 276, 124), (341, 345, 275, 123), (121, 273, 274, 122), (85, 267, 273, 121), (295, 318, 272, 95), (312, 321, 271, 97), (144, 283, 269, 93), (142, 284, 270, 89), (89, 270, 286, 152), (93, 269, 285, 156), (97, 271, 267, 85), (32, 262, 266, 72), (95, 272, 268, 81), (57, 265, 263, 33), (184, 290, 669, 596), (185, 291, 264, 597), (58, 265, 319, 310), (310, 319, 320, 311), (311, 320, 321, 312), (72, 266, 316, 297), (297, 316, 317, 296), (296, 317, 318, 295), (7, 48, 300, 304), (304, 300, 299, 305), (305, 299, 298, 306), (48, 58, 310, 300), (300, 310, 311, 299), (299, 311, 312, 298), (63, 7, 304, 294), (294, 304, 305, 293), (293, 305, 306, 292), (266, 73, 307, 316), (316, 307, 308, 317), (317, 308, 309, 318), (57, 34, 313, 303), (303, 313, 314, 302), (302, 314, 315, 301), (73, 63, 294, 307), (307, 294, 293, 308), (308, 293, 292, 309), (34, 72, 297, 313), (313, 297, 296, 314), (314, 296, 295, 315), (265, 57, 303, 319), (319, 303, 302, 320), (320, 302, 301, 321), (587, 169, 334, 729), (729, 334, 335, 730), (2, 168, 332, 324), (324, 332, 333, 325), (7, 63, 330, 327), (327, 330, 331, 326), (3, 48, 328, 322), (322, 328, 329, 323), (168, 8, 740, 332), (332, 740, 739, 333), (48, 7, 327, 328), (328, 327, 326, 329), (63, 2, 324, 330), (330, 324, 325, 331), (169, 3, 322, 334), (334, 322, 323, 335), (122, 274, 345, 341), (114, 278, 344, 339), (127, 122, 341, 342), (106, 118, 340, 337), (103, 106, 337, 336), (111, 114, 339, 338), (118, 127, 342, 340), (278, 103, 336, 344), (274, 130, 343, 345), (130, 111, 338, 343), (123, 275, 355, 351), (115, 279, 354, 349), (126, 123, 351, 352), (107, 119, 350, 347), (102, 107, 347, 346), (110, 115, 349, 348), (119, 126, 352, 350), (279, 102, 346, 354), (275, 131, 353, 355), (131, 110, 348, 353), (413, 391, 359, 403), (533, 592, 588, 525), (548, 44, 585, 521), (546, 601, 589, 526), (541, 598, 587, 524), (416, 398, 362, 404), (431, 400, 364, 419), (449, 433, 438, 453), (750, 543, 393, 734), (950, 406, 370, 942), (956, 528, 369, 940), (882, 407, 372, 872), (890, 529, 373, 868), (954, 527, 367, 944), (958, 421, 368, 961), (952, 420, 365, 946), (948, 405, 366, 959), (552, 423, 376, 531), (550, 408, 375, 530), (886, 423, 374, 869), (888, 530, 375, 878), (884, 422, 371, 873), (880, 408, 376, 875), (419, 364, 379, 424), (526, 589, 593, 532), (534, 27, 592, 533), (404, 362, 378, 409), (663, 649, 27, 534), (424, 379, 382, 425), (532, 593, 594, 535), (409, 378, 381, 410), (538, 388, 230, 536), (655, 637, 385, 426), (659, 633, 595, 537), (651, 648, 384, 411), (698, 264, 388, 538), (426, 385, 389, 427), (537, 595, 596, 539), (411, 384, 387, 412), (523, 8, 597, 540), (453, 438, 440, 452), (697, 669, 598, 541), (672, 671, 391, 413), (543, 554, 556, 549), (746, 429, 394, 736), (742, 414, 392, 737), (748, 542, 231, 739), (417, 360, 401, 430), (430, 401, 400, 431), (402, 357, 397, 415), (415, 397, 398, 416), (522, 586, 602, 545), (545, 602, 601, 546), (525, 588, 399, 547), (547, 399, 44, 548), (401, 415, 416, 400), (360, 402, 415, 401), (734, 393, 414, 742), (434, 432, 433, 449), (385, 411, 412, 389), (637, 651, 411, 385), (379, 409, 410, 382), (364, 404, 409, 379), (878, 375, 408, 880), (531, 376, 408, 550), (946, 365, 405, 948), (873, 371, 407, 882), (940, 369, 406, 950), (400, 416, 404, 364), (679, 675, 437, 451), (395, 430, 431, 396), (356, 417, 430, 395), (737, 392, 429, 746), (549, 556, 555, 544), (670, 673, 428, 390), (383, 426, 427, 386), (644, 655, 426, 383), (377, 424, 425, 380), (361, 419, 424, 377), (868, 373, 422, 884), (875, 376, 423, 886), (529, 374, 423, 552), (944, 367, 420, 952), (942, 370, 421, 958), (390, 428, 418, 358), (396, 431, 419, 361), (503, 446, 448, 499), (496, 441, 442, 498), (501, 445, 441, 496), (502, 443, 444, 497), (455, 439, 435, 454), (451, 437, 432, 434), (454, 435, 436, 450), (678, 674, 439, 455), (443, 506, 507, 444), (447, 510, 506, 443), (676, 692, 510, 447), (677, 693, 508, 445), (498, 442, 446, 503), (691, 677, 445, 501), (690, 676, 447, 500), (500, 447, 443, 502), (728, 678, 455, 708), (722, 454, 450, 702), (716, 451, 434, 699), (708, 455, 454, 722), (725, 679, 451, 716), (699, 434, 449, 713), (705, 453, 452, 719), (713, 449, 453, 705), (439, 484, 467, 435), (484, 485, 466, 467), (758, 486, 465, 753), (768, 487, 464, 763), (674, 680, 484, 439), (680, 681, 485, 484), (760, 682, 486, 758), (770, 683, 487, 768), (675, 684, 459, 437), (684, 685, 458, 459), (759, 686, 457, 751), (769, 687, 456, 761), (433, 472, 483, 438), (472, 473, 482, 483), (755, 474, 481, 757), (765, 475, 480, 767), (435, 467, 468, 436), (467, 466, 469, 468), (753, 465, 470, 754), (763, 464, 471, 764), (437, 459, 460, 432), (459, 458, 461, 460), (751, 457, 462, 752), (761, 456, 463, 762), (432, 460, 472, 433), (460, 461, 473, 472), (752, 462, 474, 755), (762, 463, 475, 765), (438, 483, 476, 440), (483, 482, 477, 476), (757, 481, 478, 756), (767, 480, 479, 766), (487, 492, 494, 464), (683, 688, 492, 487), (687, 689, 493, 456), (475, 490, 495, 480), (464, 494, 489, 471), (456, 493, 488, 463), (463, 488, 490, 475), (480, 495, 491, 479), (492, 500, 502, 494), (688, 690, 500, 492), (689, 691, 501, 493), (490, 498, 503, 495), (494, 502, 497, 489), (493, 501, 496, 488), (488, 496, 498, 490), (495, 503, 499, 491), (510, 519, 515, 506), (692, 695, 519, 510), (693, 696, 517, 508), (505, 513, 518, 509), (445, 508, 504, 441), (441, 504, 505, 442), (446, 509, 511, 448), (442, 505, 509, 446), (517, 514, 513, 512), (696, 694, 514, 517), (694, 695, 520, 514), (514, 520, 518, 513), (506, 515, 516, 507), (508, 517, 512, 504), (504, 512, 513, 505), (509, 518, 520, 511), (373, 529, 552, 422), (394, 429, 551, 542), (371, 531, 550, 407), (392, 414, 549, 544), (396, 547, 548, 395), (361, 525, 547, 396), (397, 545, 546, 398), (357, 522, 545, 397), (736, 394, 542, 748), (429, 392, 544, 551), (414, 393, 543, 549), (671, 697, 541, 391), (358, 523, 540, 390), (384, 537, 539, 387), (670, 698, 538, 386), (648, 659, 537, 384), (386, 538, 536, 383), (378, 532, 535, 381), (641, 663, 534, 380), (380, 534, 533, 377), (362, 526, 532, 378), (872, 372, 530, 888), (407, 550, 530, 372), (422, 552, 531, 371), (961, 368, 527, 954), (869, 374, 529, 890), (959, 366, 528, 956), (730, 599, 543, 750), (391, 541, 524, 359), (398, 546, 526, 362), (395, 548, 521, 356), (377, 533, 525, 361), (553, 558, 204, 233), (556, 561, 560, 555), (542, 553, 233, 231), (551, 557, 553, 542), (599, 608, 554, 543), (544, 555, 557, 551), (560, 566, 568, 562), (558, 563, 564, 204), (561, 567, 566, 560), (555, 560, 562, 557), (608, 612, 559, 554), (554, 559, 561, 556), (557, 562, 558, 553), (616, 620, 570, 565), (566, 571, 573, 568), (612, 616, 565, 559), (559, 565, 567, 561), (562, 568, 563, 558), (620, 624, 576, 570), (571, 577, 579, 573), (565, 570, 572, 567), (568, 573, 569, 563), (567, 572, 571, 566), (563, 569, 215, 564), (576, 581, 583, 578), (624, 629, 581, 576), (570, 576, 578, 572), (573, 579, 574, 569), (572, 578, 577, 571), (569, 574, 575, 215), (583, 581, 629, 630), (584, 582, 632, 631), (582, 583, 630, 632), (580, 584, 631, 628), (579, 584, 580, 574), (578, 583, 582, 577), (574, 580, 628, 575), (577, 582, 584, 579), (744, 730, 599, 605), (606, 590, 732, 731, 600, 607), (607, 600, 611, 610), (731, 744, 605, 600), (611, 609, 613, 615), (610, 611, 615, 614), (605, 599, 608, 609), (600, 605, 609, 611), (615, 613, 617, 619), (609, 608, 612, 613), (619, 617, 621, 623), (613, 612, 616, 617), (614, 615, 619, 618), (623, 621, 625, 627), (617, 616, 620, 621), (618, 619, 623, 622), (625, 624, 629, 630), (621, 620, 624, 625), (622, 623, 627, 626), (626, 627, 632, 631), (627, 625, 630, 632), (383, 536, 666, 644), (644, 666, 665, 643), (643, 665, 664, 642), (642, 664, 663, 641), (381, 535, 662, 645), (645, 662, 661, 646), (646, 661, 660, 647), (647, 660, 659, 648), (380, 425, 658, 641), (641, 658, 657, 642), (642, 657, 656, 643), (643, 656, 655, 644), (382, 410, 654, 640), (640, 654, 653, 639), (639, 653, 652, 638), (638, 652, 651, 637), (410, 381, 645, 654), (654, 645, 646, 653), (653, 646, 647, 652), (652, 647, 648, 651), (535, 594, 636, 662), (662, 636, 635, 661), (661, 635, 634, 660), (660, 634, 633, 659), (425, 382, 640, 658), (658, 640, 639, 657), (657, 639, 638, 656), (656, 638, 637, 655), (536, 230, 668, 666), (666, 668, 650, 665), (665, 650, 667, 664), (664, 667, 649, 663), (390, 540, 698, 670), (387, 539, 697, 671), (515, 519, 695, 694), (516, 515, 694, 696), (507, 516, 696, 693), (511, 520, 695, 692), (489, 497, 691, 689), (491, 499, 690, 688), (471, 489, 689, 687), (479, 491, 688, 683), (764, 471, 687, 769), (754, 470, 686, 759), (468, 469, 685, 684), (436, 468, 684, 675), (766, 479, 683, 770), (756, 478, 682, 760), (476, 477, 681, 680), (440, 476, 680, 674), (702, 450, 679, 725), (719, 452, 678, 728), (499, 448, 676, 690), (497, 444, 677, 691), (444, 507, 693, 677), (448, 511, 692, 676), (452, 440, 674, 678), (386, 427, 673, 670), (450, 436, 675, 679), (412, 387, 671, 672), (539, 596, 669, 697), (540, 597, 264, 698), (413, 717, 726, 672), (717, 718, 727, 726), (718, 719, 728, 727), (427, 704, 723, 673), (704, 703, 724, 723), (703, 702, 725, 724), (363, 711, 707, 403), (711, 712, 706, 707), (712, 713, 705, 706), (403, 707, 717, 413), (707, 706, 718, 717), (706, 705, 719, 718), (418, 701, 711, 363), (701, 700, 712, 711), (700, 699, 713, 712), (673, 723, 714, 428), (723, 724, 715, 714), (724, 725, 716, 715), (412, 710, 720, 389), (710, 709, 721, 720), (709, 708, 722, 721), (428, 714, 701, 418), (714, 715, 700, 701), (715, 716, 699, 700), (389, 720, 704, 427), (720, 721, 703, 704), (721, 722, 702, 703), (672, 726, 710, 412), (726, 727, 709, 710), (727, 728, 708, 709), (590, 603, 743, 732), (732, 743, 744, 731), (603, 587, 729, 743), (743, 729, 730, 744), (587, 729, 749, 524), (729, 730, 750, 749), (358, 735, 747, 523), (735, 736, 748, 747), (363, 738, 745, 418), (738, 737, 746, 745), (359, 733, 741, 403), (733, 734, 742, 741), (523, 747, 740, 8), (747, 748, 739, 740), (403, 741, 738, 363), (741, 742, 737, 738), (418, 745, 735, 358), (745, 746, 736, 735), (524, 749, 733, 359), (749, 750, 734, 733), (477, 756, 760, 681), (469, 754, 759, 685), (482, 757, 756, 477), (461, 752, 755, 473), (458, 751, 752, 461), (466, 753, 754, 469), (473, 755, 757, 482), (685, 759, 751, 458), (681, 760, 758, 485), (485, 758, 753, 466), (478, 766, 770, 682), (470, 764, 769, 686), (481, 767, 766, 478), (462, 762, 765, 474), (457, 761, 762, 462), (465, 763, 764, 470), (474, 765, 767, 481), (686, 769, 761, 457), (682, 770, 768, 486), (486, 768, 763, 465), (1, 167, 798, 776), (776, 798, 799, 775), (775, 799, 800, 774), (585, 166, 795, 803), (803, 795, 796, 802), (802, 796, 797, 801), (591, 232, 804, 777), (777, 804, 805, 778), (778, 805, 806, 779), (0, 62, 792, 780), (780, 792, 793, 781), (781, 793, 794, 782), (586, 604, 789, 771), (771, 789, 790, 772), (772, 790, 791, 773), (4, 47, 786, 783), (783, 786, 787, 784), (784, 787, 788, 785), (47, 1, 776, 786), (786, 776, 775, 787), (787, 775, 774, 788), (62, 4, 783, 792), (792, 783, 784, 793), (793, 784, 785, 794), (232, 585, 803, 804), (804, 803, 802, 805), (805, 802, 801, 806), (166, 0, 780, 795), (795, 780, 781, 796), (796, 781, 782, 797), (167, 586, 771, 798), (798, 771, 772, 799), (799, 772, 773, 800), (604, 591, 777, 789), (789, 777, 778, 790), (790, 778, 779, 791), (357, 812, 834, 522), (812, 811, 835, 834), (811, 810, 836, 835), (585, 839, 831, 521), (839, 838, 832, 831), (838, 837, 833, 832), (591, 813, 840, 232), (813, 814, 841, 840), (814, 815, 842, 841), (356, 816, 828, 417), (816, 817, 829, 828), (817, 818, 830, 829), (586, 807, 825, 604), (807, 808, 826, 825), (808, 809, 827, 826), (360, 819, 822, 402), (819, 820, 823, 822), (820, 821, 824, 823), (402, 822, 812, 357), (822, 823, 811, 812), (823, 824, 810, 811), (417, 828, 819, 360), (828, 829, 820, 819), (829, 830, 821, 820), (232, 840, 839, 585), (840, 841, 838, 839), (841, 842, 837, 838), (521, 831, 816, 356), (831, 832, 817, 816), (832, 833, 818, 817), (522, 834, 807, 586), (834, 835, 808, 807), (835, 836, 809, 808), (604, 825, 813, 591), (825, 826, 814, 813), (826, 827, 815, 814), (915, 938, 865, 846), (846, 865, 866, 845), (924, 936, 863, 847), (847, 863, 864, 848), (919, 934, 861, 852), (852, 861, 862, 851), (922, 932, 859, 843), (843, 859, 860, 844), (917, 930, 857, 850), (850, 857, 858, 849), (926, 928, 855, 853), (853, 855, 856, 854), (928, 919, 852, 855), (855, 852, 851, 856), (932, 917, 850, 859), (859, 850, 849, 860), (936, 926, 853, 863), (863, 853, 854, 864), (934, 915, 846, 861), (861, 846, 845, 862), (938, 922, 843, 865), (865, 843, 844, 866), (930, 924, 847, 857), (857, 847, 848, 858), (963, 870, 889, 986), (870, 869, 890, 889), (972, 871, 887, 984), (871, 872, 888, 887), (967, 876, 885, 982), (876, 875, 886, 885), (970, 867, 883, 980), (867, 868, 884, 883), (965, 874, 881, 978), (874, 873, 882, 881), (974, 877, 879, 976), (877, 878, 880, 879), (976, 879, 876, 967), (879, 880, 875, 876), (980, 883, 874, 965), (883, 884, 873, 874), (984, 887, 877, 974), (887, 888, 878, 877), (982, 885, 870, 963), (885, 886, 869, 870), (986, 889, 867, 970), (889, 890, 868, 867), (978, 881, 871, 972), (881, 882, 872, 871), (774, 800, 907, 912), (912, 907, 908, 911), (801, 797, 905, 914), (914, 905, 906, 913), (779, 806, 909, 893), (893, 909, 910, 894), (782, 794, 903, 895), (895, 903, 904, 896), (773, 791, 901, 891), (891, 901, 902, 892), (785, 788, 899, 897), (897, 899, 900, 898), (788, 774, 912, 899), (899, 912, 911, 900), (794, 785, 897, 903), (903, 897, 898, 904), (806, 801, 914, 909), (909, 914, 913, 910), (797, 782, 895, 905), (905, 895, 896, 906), (800, 773, 891, 907), (907, 891, 892, 908), (791, 779, 893, 901), (901, 893, 894, 902), (50, 11, 923, 929), (929, 923, 924, 930), (172, 12, 921, 937), (937, 921, 922, 938), (66, 13, 916, 933), (933, 916, 915, 934), (173, 14, 925, 935), (935, 925, 926, 936), (65, 10, 918, 931), (931, 918, 917, 932), (51, 15, 920, 927), (927, 920, 919, 928), (14, 51, 927, 925), (925, 927, 928, 926), (10, 50, 929, 918), (918, 929, 930, 917), (12, 65, 931, 921), (921, 931, 932, 922), (15, 66, 933, 920), (920, 933, 934, 919), (11, 173, 935, 923), (923, 935, 936, 924), (13, 172, 937, 916), (916, 937, 938, 915), (810, 960, 955, 836), (960, 959, 956, 955), (837, 962, 953, 833), (962, 961, 954, 953), (815, 941, 957, 842), (941, 942, 958, 957), (818, 943, 951, 830), (943, 944, 952, 951), (809, 939, 949, 827), (939, 940, 950, 949), (821, 945, 947, 824), (945, 946, 948, 947), (824, 947, 960, 810), (947, 948, 959, 960), (830, 951, 945, 821), (951, 952, 946, 945), (842, 957, 962, 837), (957, 958, 961, 962), (833, 953, 943, 818), (953, 954, 944, 943), (836, 955, 939, 809), (955, 956, 940, 939), (827, 949, 941, 815), (949, 950, 942, 941), (405, 977, 971, 366), (977, 978, 972, 971), (527, 985, 969, 367), (985, 986, 970, 969), (421, 981, 964, 368), (981, 982, 963, 964), (528, 983, 973, 369), (983, 984, 974, 973), (420, 979, 966, 365), (979, 980, 965, 966), (406, 975, 968, 370), (975, 976, 967, 968), (369, 973, 975, 406), (973, 974, 976, 975), (365, 966, 977, 405), (966, 965, 978, 977), (367, 969, 979, 420), (969, 970, 980, 979), (370, 968, 981, 421), (968, 967, 982, 981), (366, 971, 983, 528), (971, 972, 984, 983), (368, 964, 985, 527), (964, 963, 986, 985)])
me_cube.materials.append(mat_material)
me_cube.use_remesh_preserve_volume = False
me_cube.use_remesh_preserve_attributes = False
me_cube.use_mirror_vertex_groups = False
me_cube.update()
arm_armature = bpy.data.armatures.new('Armature')  # bones are not reproduced

# ---- objects
ob_armature = bpy.data.objects.new('Armature', arm_armature)
ob_cube = bpy.data.objects.new('Cube', me_cube)
ob_lamp = bpy.data.objects.new('Lamp', light_lamp)
ob_camera = bpy.data.objects.new('Camera', cam_camera)

# ---- transforms, parenting, visibility, modifiers, constraints
ob_armature.location = (0.0, 0.0, -0.1265)
ob_armature.show_in_front = True
ob_armature.lineart.crease_threshold = 0.0
ob_cube.parent = ob_armature
ob_cube.matrix_parent_inverse = Matrix(((1.0, 0.0, 0.0, 0.0), (0.0, 1.0, 0.0, 0.0), (0.0, 0.0, 1.0, 0.1265), (0.0, 0.0, 0.0, 1.0)))
ob_cube.location = (0.0, 0.0, 0.0)
ob_cube.lock_rotations_4d = False
ob_cube.empty_display_type = 'ARROWS'
ob_cube.lineart.crease_threshold = 0.0
_vg = ob_cube.vertex_groups.new(name='Bone')
for _i, _w in zip([1, 5, 6, 9, 13, 15, 22, 23, 24, 25, 26, 27, 28, 29, 30, 31, 33, 34, 36, 40, 41, 42, 43, 44, 45, 46, 49, 54, 55, 56, 57, 60, 61, 64, 66, 69, 70, 71, 72, 75, 76, 166, 167, 170, 171, 177, 178, 179, 180, 181, 182, 183, 184, 186, 190, 191, 192, 193, 232, 234, 235, 236, 237, 238, 239, 240, 241, 242, 243, 244, 245, 246, 247, 248, 249, 250, 251, 252, 253, 254, 255, 256, 257, 258, 259, 260, 261, 263, 265, 290, 297, 302, 303, 313, 314, 315, 319, 357, 361, 362, 364, 368, 370, 377, 378, 379, 380, 381, 382, 383, 384, 385, 387, 388, 389, 391, 395, 396, 397, 398, 399, 400, 401, 404, 409, 410, 411, 412, 415, 416, 419, 421, 424, 425, 426, 427, 430, 431, 466, 521, 522, 525, 526, 532, 533, 534, 535, 536, 537, 538, 539, 541, 545, 546, 547, 548, 585, 586, 587, 588, 589, 591, 592, 593, 594, 595, 596, 598, 601, 602, 604, 633, 634, 635, 636, 637, 638, 639, 640, 641, 642, 643, 644, 645, 646, 647, 648, 649, 650, 651, 652, 653, 654, 655, 656, 657, 658, 659, 660, 661, 662, 663, 664, 665, 666, 669, 671, 672, 697, 704, 709, 710, 720, 721, 722, 726, 771, 772, 773, 774, 775, 776, 777, 778, 779, 789, 790, 791, 795, 796, 797, 798, 799, 800, 801, 802, 803, 804, 805, 806, 807, 808, 809, 810, 811, 812, 813, 814, 815, 825, 826, 827, 831, 832, 833, 834, 835, 836, 837, 838, 839, 840, 841, 842, 845, 846, 851, 852, 861, 862, 869, 870, 875, 876, 885, 886, 891, 892, 893, 894, 901, 902, 905, 906, 907, 908, 909, 910, 911, 912, 913, 914, 915, 916, 919, 920, 933, 934, 939, 940, 941, 942, 949, 950, 953, 954, 955, 956, 957, 958, 959, 960, 961, 962, 963, 964, 967, 968, 981, 982], [0.05382, 0.6377, 0.3694, 0.5249, 0.007293, 0.01831, 0.7693, 0.6454, 0.6923, 0.6984, 0.7771, 0.7403, 0.7117, 0.02955, 0.2149, 0.1364, 0.1769, 0.06497, 0.01533, 0.06622, 0.1291, 0.0971, 0.1959, 0.3579, 0.1568, 0.01207, 0.4808, 0.6846, 0.7505, 0.1895, 0.0546, 0.04361, 0.1608, 0.464, 0.01059, 0.591, 0.6623, 0.09327, 0.01962, 0.03125, 0.1441, 0.02535, 0.07711, 0.7147, 0.4939, 0.673, 0.7669, 0.739, 0.8135, 0.0477, 0.3122, 0.0004875, 0.2481, 0.05013, 0.1533, 0.281, 0.2589, 0.1246, 0.3333, 0.1995, 0.2762, 0.3729, 0.497, 0.6315, 0.1307, 0.09253, 0.06249, 0.7536, 0.7092, 0.6088, 0.4856, 0.2748, 0.3899, 0.5451, 0.7327, 0.1341, 0.183, 0.2414, 0.4242, 0.632, 0.7075, 0.7612, 0.796, 0.628, 0.1183, 0.08991, 0.06699, 0.08074, 0.02408, 0.1458, 0.003917, 0.01167, 0.03175, 0.04693, 0.0225, 0.003977, 0.003301, 0.05382, 0.3785, 0.3694, 0.5249, 0.007293, 0.01831, 0.7789, 0.6454, 0.7516, 0.4246, 0.777, 0.7117, 0.02901, 0.2146, 0.1359, 0.1766, 0.003278, 0.06437, 0.01515, 0.06622, 0.1291, 0.0971, 0.1959, 0.5381, 0.1568, 0.01207, 0.4808, 0.6846, 0.7153, 0.1892, 0.05411, 0.04361, 0.1608, 0.464, 0.01059, 0.7536, 0.6432, 0.09274, 0.0188, 0.03125, 0.1441, 0.0005714, 0.02535, 0.07711, 0.544, 0.4939, 0.673, 0.763, 0.6368, 0.8135, 0.04806, 0.3121, 0.0007984, 0.248, 0.05031, 0.1533, 0.281, 0.2589, 0.1246, 0.3333, 0.2934, 0.01093, 0.7662, 0.5451, 0.3066, 0.7589, 0.6937, 0.8513, 0.3142, 0.255, 0.05422, 0.3936, 0.3273, 0.2985, 0.6909, 0.769, 0.8165, 0.8426, 0.1991, 0.276, 0.3727, 0.4969, 0.2735, 0.1305, 0.0922, 0.06218, 0.7484, 0.6937, 0.6088, 0.4855, 0.5991, 0.06287, 0.2746, 0.3898, 0.545, 0.6493, 0.1336, 0.1826, 0.2412, 0.312, 0.6319, 0.7075, 0.7612, 0.796, 0.628, 0.1184, 0.09008, 0.06717, 0.1462, 0.08053, 0.02331, 0.1458, 0.00321, 0.01089, 0.03086, 0.04584, 0.02159, 0.00325, 0.002635, 0.22, 0.1467, 0.07335, 0.01345, 0.02691, 0.04036, 0.2345, 0.1624, 0.09038, 0.2239, 0.1493, 0.07463, 0.01901, 0.01267, 0.006337, 0.05783, 0.03856, 0.01928, 0.0888, 0.1703, 0.2518, 0.2526, 0.172, 0.09128, 0.22, 0.1467, 0.07335, 0.01345, 0.02691, 0.04036, 0.2345, 0.1624, 0.09038, 0.2239, 0.1493, 0.07463, 0.01901, 0.01267, 0.006337, 0.05783, 0.03856, 0.01928, 0.0888, 0.1703, 0.2518, 0.2526, 0.172, 0.09128, 0.002431, 0.004862, 0.006103, 0.01221, 0.007062, 0.003531, 0.002431, 0.004862, 0.006103, 0.01221, 0.007062, 0.003531, 0.0489, 0.02445, 0.06635, 0.04233, 0.04975, 0.02488, 0.004225, 0.002112, 0.01285, 0.006426, 0.06438, 0.03749, 0.004485, 0.00897, 0.03446, 0.06163, 0.005673, 0.006483, 0.01424, 0.01627, 0.009416, 0.008239, 0.0489, 0.02445, 0.06635, 0.04233, 0.04975, 0.02488, 0.004225, 0.002112, 0.01285, 0.006426, 0.06438, 0.03749, 0.004485, 0.00897, 0.03446, 0.06163, 0.005673, 0.006483, 0.01424, 0.01627, 0.009416, 0.008239]): _vg.add([_i], _w, 'REPLACE')
_vg = ob_cube.vertex_groups.new(name='Bone.001')
for _i, _w in zip([2, 3, 5, 8, 22, 24, 25, 26, 27, 28, 29, 30, 31, 32, 33, 34, 35, 36, 37, 38, 39, 54, 55, 56, 57, 58, 59, 69, 70, 71, 72, 74, 95, 99, 100, 168, 169, 170, 178, 179, 180, 181, 182, 183, 184, 185, 186, 187, 188, 189, 194, 196, 198, 199, 200, 201, 202, 203, 204, 205, 206, 207, 208, 209, 210, 212, 213, 230, 231, 233, 234, 235, 236, 237, 238, 239, 240, 241, 242, 243, 244, 245, 246, 247, 248, 249, 250, 251, 252, 253, 254, 255, 256, 257, 258, 259, 260, 261, 262, 263, 264, 265, 266, 290, 291, 295, 296, 297, 301, 302, 303, 310, 313, 314, 315, 316, 317, 319, 320, 321, 322, 323, 324, 325, 331, 332, 333, 334, 335, 358, 359, 377, 379, 380, 381, 382, 383, 384, 385, 386, 387, 388, 389, 390, 391, 392, 393, 394, 409, 410, 411, 412, 413, 414, 424, 425, 426, 427, 429, 450, 454, 455, 464, 465, 466, 469, 485, 492, 494, 523, 524, 525, 533, 534, 535, 536, 537, 538, 539, 540, 541, 542, 543, 544, 549, 551, 553, 554, 555, 556, 557, 558, 559, 560, 561, 562, 563, 565, 567, 568, 587, 588, 590, 592, 594, 595, 596, 597, 598, 599, 600, 603, 605, 606, 607, 608, 609, 610, 611, 612, 613, 616, 633, 634, 635, 636, 637, 638, 639, 640, 641, 642, 643, 644, 645, 646, 647, 648, 649, 650, 651, 652, 653, 654, 655, 656, 657, 658, 659, 660, 661, 662, 663, 664, 665, 666, 667, 668, 669, 670, 671, 672, 673, 685, 697, 698, 702, 703, 704, 708, 709, 710, 717, 720, 721, 722, 723, 724, 726, 727, 728, 729, 730, 731, 732, 733, 734, 735, 736, 739, 740, 743, 744, 746, 747, 748, 749, 750, 753, 763, 768], [0.0882, 0.03427, 0.0, 0.5576, 0.01612, 0.05557, 0.01126, 0.009901, 0.001868, 0.02893, 0.1283, 0.2277, 0.2464, 0.08839, 0.1966, 0.1235, 0.07503, 0.07886, 0.01833, 0.04086, 0.1851, 0.01932, 0.00546, 0.3615, 0.09749, 0.05031, 0.01152, 0.008378, 0.011, 0.1938, 0.08378, 0.0794, 0.009386, 0.02857, 0.01574, 0.1925, 0.126, 0.0, 0.008321, 0.006325, 0.05527, 0.2384, 0.2927, 0.1946, 0.2642, 0.164, 0.2081, 0.4619, 0.1184, 0.122, 0.08484, 0.3198, 0.07351, 0.1106, 0.07946, 0.06197, 0.1091, 0.04343, 0.02186, 0.06247, 0.03707, 0.04627, 0.04912, 0.002749, 0.008624, 0.005397, 0.0016, 0.6655, 0.7407, 0.069, 0.3391, 0.3738, 0.2202, 0.05453, 0.05375, 0.3081, 0.2393, 0.1775, 0.009181, 0.03493, 0.02688, 0.09905, 0.3858, 0.1292, 0.03376, 0.02383, 0.2657, 0.3461, 0.3929, 0.09749, 0.1862, 0.1426, 0.107, 0.07829, 0.05211, 0.3238, 0.2738, 0.2828, 0.07622, 0.129, 0.6296, 0.06691, 0.03662, 0.2234, 0.1903, 0.02733, 0.05003, 0.06463, 0.03586, 0.0561, 0.07366, 0.01939, 0.09311, 0.07038, 0.05299, 0.01701, 0.001126, 0.04863, 0.02135, 0.001045, 0.03327, 0.0353, 0.1073, 0.1431, 0.04222, 0.3021, 0.4097, 0.1276, 0.1282, 0.08903, 0.03484, 0.06846, 0.04528, 0.002958, 0.07292, 0.0105, 0.128, 0.2274, 0.2454, 0.08843, 0.1963, 0.6742, 0.1224, 0.0756, 0.07896, 0.0192, 0.04212, 0.1862, 0.01929, 0.1215, 0.361, 0.09665, 0.04989, 0.01279, 0.008435, 0.006276, 0.1928, 0.08298, 0.08023, 0.008787, 0.02758, 0.01478, 0.0, 0.0, 0.0, 0.0, 0.0, 0.0, 0.0, 0.2381, 0.1268, 0.0, 0.005636, 0.004666, 0.05525, 0.2398, 0.2927, 0.1962, 0.2642, 0.2031, 0.2091, 0.4626, 0.1197, 0.1231, 0.08603, 0.3205, 0.0736, 0.1109, 0.0798, 0.06231, 0.1093, 0.04354, 0.06261, 0.03737, 0.04668, 0.0493, 0.002824, 0.008703, 0.005544, 0.001711, 0.5063, 0.0, 0.9503, 0.002227, 0.0238, 0.4867, 0.5139, 0.6655, 0.5086, 0.5341, 0.8141, 0.8399, 0.6338, 0.9421, 0.9602, 0.1808, 0.1919, 0.03716, 0.1102, 0.07673, 0.02331, 0.01429, 0.1891, 0.1271, 0.0861, 0.05764, 0.3385, 0.3734, 0.3422, 0.03809, 0.04905, 0.2561, 0.2389, 0.177, 0.1045, 0.1448, 0.1979, 0.2688, 0.07409, 0.4286, 0.3855, 0.3504, 0.2486, 0.1755, 0.2648, 0.3455, 0.3926, 0.05423, 0.1862, 0.1426, 0.107, 0.07828, 0.06396, 0.3989, 0.3367, 0.2841, 0.4497, 0.6645, 0.5392, 0.07652, 0.1289, 0.06628, 0.03593, 0.0, 0.2236, 0.1922, 0.02647, 0.04892, 0.06393, 0.03471, 0.05543, 0.07289, 0.0187, 0.0921, 0.06953, 0.05231, 0.01642, 0.0007071, 0.04751, 0.02044, 0.0004126, 0.5523, 0.5691, 0.9012, 0.9261, 0.03406, 0.03632, 0.1084, 0.1443, 0.7565, 0.6664, 0.7961, 0.731, 0.04332, 0.3039, 0.4108, 0.1286, 0.1295, 0.0, 0.0, 0.0]): _vg.add([_i], _w, 'REPLACE')
_vg = ob_cube.vertex_groups.new(name='Bone.002')
for _i, _w in zip([8, 37, 38, 39, 59, 74, 168, 169, 185, 187, 188, 189, 194, 196, 198, 199, 200, 201, 202, 203, 204, 205, 206, 207, 208, 209, 210, 211, 212, 213, 214, 215, 216, 217, 218, 219, 220, 231, 233, 264, 324, 325, 332, 333, 334, 335, 392, 393, 394, 414, 429, 523, 524, 540, 542, 543, 544, 549, 551, 553, 554, 555, 556, 557, 558, 559, 560, 561, 562, 563, 564, 565, 566, 567, 568, 569, 570, 571, 572, 573, 574, 575, 587, 590, 599, 600, 603, 605, 606, 607, 608, 609, 610, 611, 612, 613, 614, 615, 616, 617, 618, 619, 620, 622, 628, 729, 730, 731, 732, 735, 736, 739, 740, 743, 744, 747, 748, 749, 750], [0.05629, 0.001774, 0.0115, 0.0645, 0.01521, 0.03768, 0.02892, 0.01726, 0.007719, 0.1817, 0.1775, 0.1387, 0.1304, 0.1701, 0.636, 0.4716, 0.4501, 0.5165, 0.4774, 0.5292, 0.578, 0.2995, 0.2724, 0.4685, 0.2941, 0.2659, 0.147, 0.1578, 0.182, 0.1805, 0.07686, 0.06888, 0.05385, 0.06646, 0.06042, 0.05706, 0.03321, 0.2369, 0.611, 0.005289, 0.002299, 0.03227, 0.07205, 0.1213, 0.05716, 0.1012, 0.002527, 0.01262, 0.06487, 0.01655, 0.03867, 0.02966, 0.01819, 0.008371, 0.182, 0.1792, 0.1398, 0.1318, 0.1706, 0.636, 0.472, 0.4505, 0.5169, 0.4775, 0.5292, 0.2997, 0.2726, 0.4687, 0.2942, 0.2659, 0.2695, 0.1471, 0.1579, 0.1821, 0.1806, 0.07687, 0.05387, 0.06649, 0.06045, 0.05707, 0.03322, 0.03291, 0.02821, 0.009453, 0.1999, 0.1323, 0.09561, 0.1998, 0.02179, 0.02097, 0.4656, 0.5316, 0.8967, 0.7811, 0.2802, 0.3251, 0.7156, 0.629, 0.1387, 0.1962, 0.1644, 0.1497, 0.05565, 0.002275, 0.03937, 0.06844, 0.1124, 0.064, 0.03462, 0.002887, 0.03296, 0.1794, 0.1049, 0.1016, 0.1343, 0.07248, 0.1216, 0.05792, 0.1025]): _vg.add([_i], _w, 'REPLACE')
_vg = ob_cube.vertex_groups.new(name='Bone.003')
for _i, _w in zip([39, 187, 188, 189, 194, 196, 198, 199, 200, 201, 202, 203, 204, 205, 206, 207, 208, 209, 210, 211, 212, 213, 214, 215, 216, 217, 218, 219, 220, 221, 222, 223, 224, 225, 226, 227, 228, 229, 233, 333, 334, 335, 394, 542, 543, 544, 549, 551, 553, 554, 555, 556, 557, 558, 559, 560, 561, 562, 563, 564, 565, 566, 567, 568, 569, 570, 571, 572, 573, 574, 575, 576, 577, 578, 579, 580, 581, 582, 583, 584, 599, 600, 603, 605, 608, 609, 610, 611, 612, 613, 614, 615, 616, 617, 618, 619, 620, 621, 622, 623, 624, 625, 626, 627, 628, 629, 630, 631, 632, 729, 730, 743, 744, 748, 749, 750], [0.004555, 0.06832, 0.08818, 0.07693, 0.06538, 0.09998, 0.2522, 0.2424, 0.2685, 0.2306, 0.2894, 0.3999, 0.3813, 0.5506, 0.5954, 0.3656, 0.6072, 0.6897, 0.7877, 0.7763, 0.7429, 0.7625, 0.9111, 0.9246, 0.9248, 0.9079, 0.9154, 0.9278, 0.952, 0.9777, 0.9767, 0.9785, 0.9736, 0.9808, 0.9898, 0.9909, 0.9921, 0.9889, 0.319, 0.03142, 0.007088, 0.05041, 0.004882, 0.06844, 0.08902, 0.07753, 0.06612, 0.1002, 0.2523, 0.2426, 0.2686, 0.2308, 0.2894, 0.3999, 0.5507, 0.5954, 0.3658, 0.6073, 0.6897, 0.7083, 0.7877, 0.7764, 0.7429, 0.7626, 0.9111, 0.9248, 0.9079, 0.9154, 0.9278, 0.952, 0.9542, 0.9777, 0.9767, 0.9785, 0.9736, 0.9808, 0.9898, 0.9909, 0.9921, 0.9889, 0.1039, 0.02085, 0.03793, 0.09158, 0.2681, 0.2351, 0.05863, 0.1, 0.595, 0.6242, 0.2664, 0.3482, 0.8007, 0.7749, 0.8265, 0.8419, 0.9255, 0.9761, 0.9716, 0.997, 0.9794, 0.9913, 0.989, 0.9997, 0.9511, 0.9914, 0.997, 0.9879, 0.9978, 0.01951, 0.05731, 0.04433, 0.06263, 0.03167, 0.007845, 0.05104]): _vg.add([_i], _w, 'REPLACE')
_vg = ob_cube.vertex_groups.new(name='Bone.004')
for _i, _w in zip([2, 3, 7, 8, 22, 24, 25, 26, 27, 28, 29, 30, 31, 32, 33, 34, 35, 36, 37, 38, 39, 48, 55, 56, 57, 58, 59, 63, 69, 70, 71, 72, 73, 74, 79, 80, 81, 84, 85, 94, 95, 96, 97, 98, 99, 100, 168, 169, 178, 179, 180, 181, 182, 183, 184, 185, 186, 187, 188, 189, 194, 196, 198, 199, 200, 201, 202, 205, 206, 207, 208, 210, 211, 212, 213, 230, 234, 235, 236, 237, 238, 239, 240, 241, 242, 243, 244, 245, 246, 247, 248, 249, 250, 251, 252, 253, 254, 255, 256, 257, 258, 259, 260, 261, 262, 263, 264, 265, 266, 267, 268, 271, 272, 290, 291, 292, 293, 294, 295, 296, 297, 298, 299, 300, 301, 302, 303, 304, 305, 306, 307, 308, 309, 310, 311, 312, 313, 314, 315, 316, 317, 318, 319, 320, 321, 322, 323, 324, 325, 326, 327, 328, 329, 330, 331, 332, 333, 334, 335, 388, 524, 537, 539, 541, 587, 595, 596, 597, 598, 599, 605, 608, 633, 634, 650, 667, 668, 669, 697, 729, 730, 740, 743, 744, 749, 750], [0.7703, 0.813, 0.1559, 0.07159, 0.05492, 0.00765, 0.2707, 0.03551, 0.08961, 0.1123, 0.7238, 0.4884, 0.4944, 0.7671, 0.5534, 0.6116, 0.7695, 0.7793, 0.6775, 0.8131, 0.6401, 0.4621, 0.06813, 0.3654, 0.7028, 0.7568, 0.7788, 0.257, 0.03092, 0.1775, 0.588, 0.6735, 0.2236, 0.6657, 0.07884, 0.1344, 0.05907, 0.09941, 0.03213, 0.04497, 0.3523, 0.08364, 0.1999, 0.09041, 0.3785, 0.5497, 0.6681, 0.7288, 0.04503, 0.2552, 0.009037, 0.5449, 0.3305, 0.7163, 0.4187, 0.7122, 0.6214, 0.2599, 0.5704, 0.5848, 0.6563, 0.3554, 0.01894, 0.1477, 0.1775, 0.1698, 0.108, 0.06982, 0.0776, 0.1028, 0.03546, 0.00128, 0.02342, 0.0279, 0.004214, 0.0, 0.3694, 0.2746, 0.2036, 0.1514, 0.3686, 0.4883, 0.5904, 0.6686, 0.06465, 0.09405, 0.1346, 0.1917, 0.2697, 0.1953, 0.1398, 0.09872, 0.5008, 0.39, 0.2974, 0.2273, 0.1224, 0.08746, 0.06211, 0.03695, 0.3426, 0.442, 0.4373, 0.4968, 0.7786, 0.6985, 0.08834, 0.7389, 0.6425, 0.06322, 0.0116, 0.3303, 0.2076, 0.5486, 0.732, 0.1092, 0.1477, 0.1962, 0.4581, 0.5502, 0.6245, 0.1433, 0.2164, 0.3203, 0.608, 0.6545, 0.6869, 0.1166, 0.08687, 0.06439, 0.1771, 0.1362, 0.1055, 0.6743, 0.5394, 0.3363, 0.5946, 0.5499, 0.4782, 0.53, 0.3964, 0.2903, 0.6896, 0.6028, 0.46, 0.8191, 0.8204, 0.7521, 0.7064, 0.4888, 0.2785, 0.6545, 0.7494, 0.4344, 0.5963, 0.5629, 0.3928, 0.7079, 0.6573, 0.0, 0.02343, 0.005379, 0.01234, 0.0668, 0.1938, 0.08717, 0.103, 0.0, 0.1959, 0.07665, 0.02116, 0.03113, 0.03925, 0.01525, 0.0, 0.0, 0.0, 0.1431, 0.03115, 0.1575, 0.1218, 0.0, 0.004579, 0.01927, 0.0185, 0.008419]): _vg.add([_i], _w, 'REPLACE')
_vg = ob_cube.vertex_groups.new(name='Bone.005')
for _i, _w in zip([2, 3, 7, 25, 29, 30, 31, 32, 33, 34, 35, 36, 37, 38, 39, 48, 56, 57, 58, 59, 63, 70, 71, 72, 73, 74, 77, 78, 79, 80, 81, 82, 83, 84, 85, 94, 95, 96, 97, 98, 99, 100, 101, 102, 103, 104, 105, 106, 107, 108, 109, 110, 111, 112, 113, 114, 115, 116, 117, 118, 119, 120, 121, 122, 123, 124, 125, 126, 127, 128, 129, 130, 131, 132, 133, 134, 135, 136, 137, 138, 139, 140, 168, 169, 181, 183, 185, 187, 189, 194, 196, 234, 235, 236, 238, 239, 240, 241, 246, 247, 250, 251, 252, 253, 260, 261, 262, 263, 265, 266, 267, 268, 271, 272, 273, 274, 275, 276, 277, 278, 279, 280, 281, 282, 291, 292, 293, 294, 295, 296, 297, 298, 299, 300, 301, 302, 303, 304, 305, 306, 307, 308, 309, 310, 311, 312, 313, 314, 315, 316, 317, 318, 319, 320, 321, 322, 323, 324, 325, 326, 327, 328, 329, 330, 331, 332, 333, 334, 336, 337, 338, 339, 340, 341, 342, 343, 344, 345, 346, 347, 348, 349, 350, 351, 352, 353, 354, 355], [0.1094, 0.1022, 0.8336, 0.01304, 0.09998, 0.01756, 0.1093, 0.1149, 0.02347, 0.1926, 0.1292, 0.07325, 0.2464, 0.07912, 0.07922, 0.5229, 0.06392, 0.1347, 0.1528, 0.1364, 0.7209, 0.002384, 0.1153, 0.2025, 0.7541, 0.1855, 0.9789, 0.9857, 0.9143, 0.8455, 0.9335, 0.9838, 0.9825, 0.8888, 0.9552, 0.9493, 0.6029, 0.9075, 0.784, 0.9055, 0.5595, 0.3954, 0.2313, 0.8604, 0.9833, 0.9916, 0.9947, 0.9794, 0.8667, 0.2698, 0.2663, 0.8914, 0.9709, 0.9882, 0.9804, 0.9807, 0.8768, 0.2394, 0.9959, 0.9923, 0.8946, 0.2804, 0.9929, 0.99, 0.8558, 0.2832, 0.2955, 0.8677, 0.9907, 0.9953, 0.9912, 0.9835, 0.879, 0.2659, 0.07583, 0.06291, 0.07853, 0.06124, 0.05857, 0.0633, 0.06702, 0.07164, 0.02105, 0.01771, 0.01569, 0.02058, 0.02513, 0.00176, 0.07178, 0.05188, 0.05173, 0.07338, 0.05016, 0.0194, 0.03489, 0.05433, 0.06763, 0.08269, 0.03786, 0.01036, 0.08691, 0.06488, 0.04598, 0.02056, 0.004676, 0.01012, 0.1198, 0.05472, 0.145, 0.2962, 0.9301, 0.9659, 0.6389, 0.7706, 0.9918, 0.9878, 0.8796, 0.2664, 0.9875, 0.9822, 0.8693, 0.2339, 0.05209, 0.06291, 0.02266, 0.8814, 0.8396, 0.7869, 0.4839, 0.3751, 0.2794, 0.8509, 0.7757, 0.6688, 0.3203, 0.2518, 0.1902, 0.8755, 0.9073, 0.9312, 0.8055, 0.8502, 0.8836, 0.2638, 0.4195, 0.6374, 0.2579, 0.3388, 0.4381, 0.422, 0.5665, 0.6814, 0.2254, 0.3359, 0.4963, 0.09328, 0.08524, 0.09806, 0.08786, 0.4774, 0.703, 0.3186, 0.2039, 0.5254, 0.3224, 0.01981, 0.0139, 0.009149, 0.9442, 0.9214, 0.9403, 0.9471, 0.973, 0.9637, 0.9653, 0.9542, 0.946, 0.9616, 0.696, 0.7019, 0.7393, 0.7208, 0.7177, 0.6675, 0.6845, 0.7083, 0.7101, 0.7119]): _vg.add([_i], _w, 'REPLACE')
_vg = ob_cube.vertex_groups.new(name='Bone.006')
for _i, _w in zip([86, 87, 88, 89, 90, 91, 92, 93, 101, 102, 107, 108, 109, 110, 111, 115, 116, 119, 120, 123, 124, 125, 126, 131, 132, 133, 134, 135, 136, 137, 138, 139, 140, 141, 142, 143, 144, 145, 146, 147, 148, 149, 150, 151, 152, 153, 154, 155, 156, 157, 158, 159, 160, 161, 162, 163, 164, 165, 269, 270, 275, 276, 279, 280, 281, 282, 283, 284, 285, 286, 287, 288, 289, 336, 337, 338, 339, 340, 341, 342, 343, 344, 345, 346, 347, 348, 349, 350, 351, 352, 353, 354, 355], [1.0, 1.0, 1.0, 1.0, 1.0, 1.0, 1.0, 1.0, 0.7687, 0.1394, 0.1332, 0.7302, 0.7336, 0.1084, 0.006977, 0.1229, 0.7605, 0.1054, 0.7196, 0.1441, 0.7167, 0.7044, 0.1323, 0.1208, 0.7341, 0.9242, 0.9371, 0.9215, 0.9388, 0.9414, 0.9367, 0.933, 0.9284, 0.9978, 0.9984, 0.997, 0.998, 0.9977, 0.9987, 0.9976, 0.997, 1.0, 1.0, 1.0, 1.0, 1.0, 1.0, 1.0, 1.0, 1.0, 1.0, 1.0, 1.0, 1.0, 1.0, 1.0, 1.0, 1.0, 1.0, 1.0, 0.1203, 0.7336, 0.1305, 0.7661, 0.9479, 0.9371, 0.9983, 0.9985, 1.0, 1.0, 1.0, 1.0, 1.0, 0.05536, 0.07851, 0.05929, 0.05232, 0.003696, 0.0221, 0.01894, 0.04102, 0.05351, 0.02622, 0.3039, 0.2981, 0.2607, 0.2791, 0.2823, 0.3325, 0.3155, 0.2916, 0.2898, 0.288]): _vg.add([_i], _w, 'REPLACE')
_vg = ob_cube.vertex_groups.new(name='Bone.013')
for _i, _w in zip([169, 182, 184, 186, 290, 334, 335, 358, 359, 363, 377, 379, 380, 381, 382, 383, 384, 385, 386, 387, 388, 389, 390, 391, 392, 393, 394, 403, 410, 411, 412, 413, 414, 418, 424, 425, 426, 427, 428, 429, 434, 435, 436, 439, 440, 449, 450, 451, 452, 453, 454, 455, 523, 524, 533, 534, 535, 536, 537, 538, 539, 540, 541, 542, 543, 544, 549, 551, 553, 554, 555, 556, 557, 559, 560, 561, 562, 565, 566, 567, 568, 587, 595, 596, 598, 599, 605, 608, 633, 634, 637, 638, 639, 640, 641, 642, 643, 644, 645, 646, 647, 648, 649, 650, 651, 652, 653, 654, 655, 656, 657, 658, 659, 660, 661, 662, 663, 664, 665, 666, 669, 670, 671, 672, 673, 674, 675, 678, 679, 697, 698, 699, 700, 701, 702, 703, 704, 705, 706, 707, 708, 709, 710, 711, 712, 713, 714, 715, 716, 717, 718, 719, 720, 721, 722, 723, 724, 725, 726, 727, 728, 729, 730, 733, 734, 735, 736, 737, 738, 739, 740, 741, 742, 743, 744, 745, 746, 747, 748, 749, 750], [0.02284, 0.005439, 0.01236, 0.06636, 0.03103, 0.01786, 0.007702, 0.7732, 0.8153, 0.2271, 0.05641, 0.00918, 0.2765, 0.03688, 0.1158, 0.7358, 0.4928, 0.5214, 0.7752, 0.5576, 0.1115, 0.6624, 0.7735, 0.7823, 0.6997, 0.8146, 0.6416, 0.4669, 0.06986, 0.3766, 0.7194, 0.7653, 0.7852, 0.2675, 0.03319, 0.1828, 0.6117, 0.7024, 0.2334, 0.6722, 0.08687, 0.1869, 0.06925, 0.1187, 0.03906, 0.06343, 0.4066, 0.09264, 0.2073, 0.09464, 0.5635, 0.5827, 0.6669, 0.7281, 0.04695, 0.2437, 0.00979, 0.6695, 0.3323, 0.7281, 0.4206, 0.7113, 0.6205, 0.2599, 0.5665, 0.5862, 0.655, 0.3565, 0.01892, 0.1469, 0.1778, 0.1694, 0.1082, 0.06949, 0.07767, 0.1025, 0.03559, 0.001076, 0.02341, 0.02766, 0.004258, 0.1934, 0.08747, 0.1033, 0.1956, 0.07625, 0.02078, 0.03069, 0.03974, 0.01567, 0.3864, 0.2857, 0.211, 0.1564, 0.3764, 0.4979, 0.6017, 0.6807, 0.06556, 0.09527, 0.1362, 0.1938, 0.09336, 0.09922, 0.2776, 0.2008, 0.1436, 0.1013, 0.5195, 0.404, 0.3076, 0.2346, 0.1234, 0.08825, 0.06274, 0.03793, 0.2815, 0.3669, 0.439, 0.5864, 0.1433, 0.7846, 0.7026, 0.751, 0.6607, 0.07161, 0.01882, 0.3459, 0.2312, 0.5502, 0.7316, 0.1187, 0.1584, 0.2075, 0.508, 0.5937, 0.6608, 0.1484, 0.2221, 0.3261, 0.6384, 0.6808, 0.7085, 0.1675, 0.1226, 0.08888, 0.1873, 0.1465, 0.1154, 0.6839, 0.5495, 0.3454, 0.6663, 0.649, 0.614, 0.5513, 0.4199, 0.3148, 0.7043, 0.6196, 0.4771, 0.157, 0.1213, 0.821, 0.8221, 0.7544, 0.7081, 0.5457, 0.417, 0.04961, 0.0634, 0.6646, 0.7581, 0.00423, 0.01888, 0.4479, 0.6068, 0.5617, 0.3925, 0.7064, 0.6544]): _vg.add([_i], _w, 'REPLACE')
_vg = ob_cube.vertex_groups.new(name='Bone.014')
for _i, _w in zip([358, 359, 363, 380, 383, 384, 385, 386, 387, 389, 390, 391, 392, 393, 394, 403, 411, 412, 413, 414, 418, 426, 427, 428, 429, 432, 433, 434, 435, 436, 437, 438, 439, 440, 449, 450, 451, 452, 453, 454, 455, 456, 457, 458, 459, 460, 461, 462, 463, 464, 465, 466, 467, 468, 469, 470, 471, 472, 473, 474, 475, 476, 477, 478, 479, 480, 481, 482, 483, 484, 485, 486, 487, 488, 489, 490, 491, 492, 493, 494, 495, 523, 524, 536, 538, 540, 544, 549, 551, 637, 638, 639, 641, 642, 643, 644, 651, 652, 655, 656, 657, 658, 666, 670, 671, 672, 673, 674, 675, 678, 679, 680, 681, 682, 683, 684, 685, 686, 687, 688, 689, 698, 699, 700, 701, 702, 703, 704, 705, 706, 707, 708, 709, 710, 711, 712, 713, 714, 715, 716, 717, 718, 719, 720, 721, 722, 723, 724, 725, 726, 727, 728, 733, 734, 735, 736, 737, 738, 741, 742, 745, 746, 747, 748, 749, 751, 752, 753, 754, 755, 756, 757, 758, 759, 760, 761, 762, 763, 764, 765, 766, 767, 768, 769, 770], [0.1054, 0.09904, 0.7641, 0.0018, 0.08855, 0.009748, 0.08394, 0.1068, 0.01601, 0.1435, 0.1244, 0.06985, 0.2231, 0.07598, 0.07608, 0.518, 0.05354, 0.1194, 0.1449, 0.1283, 0.7102, 0.09311, 0.1749, 0.7444, 0.1774, 0.9765, 0.9822, 0.9064, 0.7931, 0.9233, 0.9822, 0.9812, 0.8696, 0.9518, 0.9337, 0.5491, 0.8985, 0.7768, 0.9014, 0.3753, 0.3632, 0.2302, 0.86, 0.9831, 0.9909, 0.9943, 0.9795, 0.8673, 0.2695, 0.2654, 0.8898, 0.9701, 0.9863, 0.9784, 0.9802, 0.8759, 0.2381, 0.9954, 0.9924, 0.8964, 0.281, 0.9923, 0.99, 0.8568, 0.2849, 0.2972, 0.8694, 0.9908, 0.995, 0.9901, 0.983, 0.8779, 0.2662, 0.07555, 0.06235, 0.07857, 0.06193, 0.0588, 0.06279, 0.06672, 0.07225, 0.01813, 0.01509, 0.009122, 0.01569, 0.02179, 0.06738, 0.04899, 0.04829, 0.05744, 0.02954, 0.00551, 0.02015, 0.0406, 0.05717, 0.07131, 0.02311, 4.281e-05, 0.06958, 0.05185, 0.0268, 0.00663, 0.003284, 0.1134, 0.05072, 0.1339, 0.2785, 0.9217, 0.9622, 0.6237, 0.7472, 0.9909, 0.9876, 0.8794, 0.2677, 0.9865, 0.9818, 0.8686, 0.2326, 0.05267, 0.06233, 0.0187, 0.8719, 0.829, 0.7757, 0.4347, 0.3325, 0.2442, 0.8459, 0.77, 0.6631, 0.2908, 0.2266, 0.1698, 0.8259, 0.8724, 0.9074, 0.7953, 0.8399, 0.8738, 0.2548, 0.4098, 0.6286, 0.1879, 0.241, 0.3034, 0.4011, 0.5433, 0.6571, 0.2116, 0.3199, 0.4797, 0.09025, 0.08219, 0.09432, 0.08445, 0.4209, 0.5677, 0.3082, 0.1943, 0.5114, 0.311, 0.01706, 0.01124, 0.007086, 0.944, 0.9217, 0.9392, 0.9465, 0.9736, 0.9639, 0.9659, 0.9535, 0.9456, 0.9614, 0.6955, 0.7025, 0.7369, 0.7194, 0.72, 0.669, 0.6868, 0.707, 0.7091, 0.712]): _vg.add([_i], _w, 'REPLACE')
_vg = ob_cube.vertex_groups.new(name='Bone.015')
for _i, _w in zip([441, 442, 443, 444, 445, 446, 447, 448, 456, 457, 462, 463, 464, 465, 466, 470, 471, 474, 475, 478, 479, 480, 481, 486, 487, 488, 489, 490, 491, 492, 493, 494, 495, 496, 497, 498, 499, 500, 501, 502, 503, 504, 505, 506, 507, 508, 509, 510, 511, 512, 513, 514, 515, 516, 517, 518, 519, 520, 676, 677, 682, 683, 686, 687, 688, 689, 690, 691, 692, 693, 694, 695, 696, 751, 752, 753, 754, 755, 756, 757, 758, 759, 760, 761, 762, 763, 764, 765, 766, 767, 768, 769, 770], [1.0, 1.0, 1.0, 1.0, 1.0, 1.0, 1.0, 1.0, 0.7698, 0.1398, 0.1326, 0.7305, 0.7345, 0.11, 0.008331, 0.1238, 0.7618, 0.1036, 0.719, 0.1431, 0.7151, 0.7028, 0.1306, 0.1219, 0.7338, 0.9244, 0.9376, 0.9214, 0.9381, 0.9412, 0.9372, 0.9333, 0.9277, 0.9978, 0.9984, 0.997, 0.998, 0.9977, 0.9987, 0.9976, 0.997, 1.0, 1.0, 1.0, 1.0, 1.0, 1.0, 1.0, 1.0, 1.0, 1.0, 1.0, 1.0, 1.0, 1.0, 1.0, 1.0, 1.0, 1.0, 1.0, 0.1205, 0.7323, 0.1312, 0.7673, 0.9473, 0.9377, 0.9983, 0.9985, 1.0, 1.0, 1.0, 1.0, 1.0, 0.05557, 0.07811, 0.06036, 0.05283, 0.002409, 0.02159, 0.01776, 0.04224, 0.05389, 0.0265, 0.3045, 0.2974, 0.263, 0.2805, 0.28, 0.3309, 0.3132, 0.2929, 0.2908, 0.2879]): _vg.add([_i], _w, 'REPLACE')
_vg = ob_cube.vertex_groups.new(name='Bone.007')
for _i, _w in zip([0, 1, 4, 5, 6, 9, 13, 15, 22, 23, 24, 26, 28, 40, 41, 42, 43, 44, 45, 46, 47, 49, 54, 55, 60, 61, 62, 64, 66, 69, 75, 76, 166, 167, 170, 171, 177, 180, 190, 191, 192, 193, 232, 242, 249, 257, 370, 399, 421, 522, 526, 545, 546, 585, 586, 588, 589, 591, 593, 594, 601, 602, 604, 771, 772, 773, 774, 775, 776, 777, 778, 779, 780, 781, 782, 783, 784, 785, 786, 787, 788, 789, 790, 791, 792, 793, 794, 795, 796, 797, 798, 799, 800, 801, 802, 803, 804, 805, 806, 807, 808, 809, 813, 814, 815, 825, 826, 827, 834, 835, 836, 837, 838, 839, 840, 841, 842, 845, 846, 851, 852, 861, 862, 875, 876, 885, 886, 891, 892, 893, 894, 895, 896, 897, 898, 899, 900, 901, 902, 903, 904, 905, 906, 907, 908, 909, 910, 911, 912, 913, 914, 915, 916, 919, 920, 933, 934, 939, 940, 941, 942, 949, 950, 955, 956, 957, 958, 961, 962, 967, 968, 981, 982], [0.4141, 0.1764, 0.1071, 0.33, 0.2911, 0.2194, 0.01842, 0.01505, 0.02303, 0.1517, 0.1058, 0.03959, 0.01298, 0.484, 0.4703, 0.3471, 0.3613, 0.3975, 0.3998, 0.4105, 0.1145, 0.2349, 0.1249, 0.02991, 0.3834, 0.3863, 0.2116, 0.2637, 0.00937, 0.07628, 0.4329, 0.4217, 0.4746, 0.1631, 0.1971, 0.258, 0.1468, 0.02937, 0.3841, 0.398, 0.5181, 0.5925, 0.3333, 0.01215, 0.006485, 0.007856, 0.0119, 0.02007, 0.002177, 0.01481, 0.006631, 0.01811, 0.01196, 0.3333, 0.279, 0.02967, 0.1722, 0.2701, 0.1015, 0.0003924, 0.2504, 0.2735, 0.2898, 0.2092, 0.1395, 0.06975, 0.04409, 0.08819, 0.1323, 0.2064, 0.1426, 0.07882, 0.3106, 0.2071, 0.1035, 0.08034, 0.05356, 0.02678, 0.08586, 0.05724, 0.02862, 0.2174, 0.1449, 0.07246, 0.1587, 0.1058, 0.05291, 0.356, 0.2373, 0.1187, 0.1223, 0.08154, 0.04077, 0.09715, 0.1759, 0.2546, 0.2523, 0.1714, 0.09036, 0.2092, 0.1395, 0.06975, 0.2056, 0.141, 0.07646, 0.2174, 0.1449, 0.07246, 0.01111, 0.007407, 0.003703, 0.08333, 0.1667, 0.25, 0.2505, 0.1678, 0.08497, 0.006141, 0.01228, 0.005016, 0.01003, 0.006247, 0.003123, 0.003968, 0.007936, 0.001451, 0.0007257, 0.0465, 0.02325, 0.05756, 0.03631, 0.06902, 0.03451, 0.01785, 0.008927, 0.01908, 0.009541, 0.0483, 0.02415, 0.03527, 0.01764, 0.0791, 0.03955, 0.02718, 0.01359, 0.06336, 0.03637, 0.0147, 0.0294, 0.04466, 0.07091, 0.01433, 0.01637, 0.0117, 0.01338, 0.008329, 0.007288, 0.0465, 0.02325, 0.05494, 0.03342, 0.0483, 0.02415, 0.002469, 0.001234, 0.05737, 0.02977, 0.02778, 0.05556, 0.009259, 0.01058, 0.001935, 0.001693]): _vg.add([_i], _w, 'REPLACE')
_vg = ob_cube.vertex_groups.new(name='Bone.009')
for _i, _w in zip([0, 1, 4, 5, 6, 9, 10, 11, 12, 13, 14, 15, 16, 17, 18, 19, 20, 21, 22, 23, 24, 26, 28, 40, 41, 42, 43, 44, 45, 46, 47, 49, 50, 51, 54, 55, 60, 61, 62, 64, 65, 66, 67, 69, 75, 76, 166, 167, 170, 171, 172, 173, 174, 177, 180, 190, 191, 192, 193, 242, 249, 257, 586, 589, 591, 593, 601, 602, 604, 771, 772, 773, 774, 775, 776, 777, 778, 779, 780, 781, 782, 783, 784, 785, 786, 787, 788, 789, 790, 791, 792, 793, 794, 795, 796, 797, 798, 799, 800, 801, 802, 803, 804, 805, 806, 807, 808, 809, 813, 814, 815, 825, 826, 827, 843, 844, 845, 846, 847, 848, 849, 850, 851, 852, 853, 854, 855, 856, 857, 858, 859, 860, 861, 862, 863, 864, 865, 866, 891, 892, 893, 894, 895, 896, 897, 898, 899, 900, 901, 902, 903, 904, 905, 906, 907, 908, 909, 910, 911, 912, 913, 914, 915, 916, 917, 918, 919, 920, 921, 922, 923, 924, 925, 926, 927, 928, 929, 930, 931, 932, 933, 934, 935, 936, 937, 938, 939, 940, 941, 942, 949, 950], [0.5614, 0.7364, 0.8551, 0.2646, 0.3052, 0.2154, 0.811, 0.5169, 0.8877, 0.8347, 0.4965, 0.7286, 0.00778, 0.005311, 0.01902, 0.004805, 0.008438, 0.0001659, 0.00458, 0.1494, 0.09861, 0.03539, 0.004571, 0.4419, 0.3888, 0.5316, 0.4174, 0.1698, 0.4302, 0.5513, 0.8332, 0.2503, 0.5532, 0.5148, 0.1255, 0.0253, 0.5575, 0.4376, 0.7633, 0.2386, 0.8704, 0.7973, 0.003862, 0.06529, 0.5213, 0.4226, 0.4749, 0.6714, 0.1189, 0.191, 0.903, 0.501, 0.001499, 0.1213, 0.02124, 0.3938, 0.262, 0.1973, 0.2637, 0.008559, 0.002409, 0.002234, 0.05246, 0.04742, 0.06666, 0.03801, 0.04155, 0.0515, 0.04209, 0.1635, 0.2745, 0.3855, 0.5718, 0.6267, 0.6816, 0.2322, 0.3976, 0.5631, 0.643, 0.7246, 0.8061, 0.8441, 0.8331, 0.8221, 0.7632, 0.6932, 0.6232, 0.1603, 0.2784, 0.3966, 0.79, 0.8168, 0.8436, 0.5819, 0.6889, 0.796, 0.6288, 0.5862, 0.5436, 0.626, 0.4173, 0.2087, 0.1993, 0.3987, 0.598, 0.03935, 0.02623, 0.01312, 0.04999, 0.03333, 0.01666, 0.03157, 0.02104, 0.01052, 0.5981, 0.3086, 0.2814, 0.5581, 0.3464, 0.1758, 0.2755, 0.5433, 0.243, 0.4858, 0.3338, 0.1711, 0.3432, 0.1716, 0.3688, 0.1844, 0.5815, 0.2927, 0.5315, 0.2658, 0.334, 0.167, 0.6025, 0.302, 0.4225, 0.4595, 0.6183, 0.6735, 0.8333, 0.8605, 0.8184, 0.8147, 0.5999, 0.5766, 0.436, 0.4754, 0.8525, 0.8615, 0.8317, 0.8673, 0.5294, 0.5152, 0.6644, 0.7309, 0.5352, 0.5535, 0.7651, 0.6956, 0.6503, 0.7425, 0.6325, 0.7218, 0.5668, 0.6477, 0.7912, 0.6947, 0.4601, 0.4032, 0.4422, 0.388, 0.4576, 0.4004, 0.4918, 0.4303, 0.7741, 0.6778, 0.7087, 0.6201, 0.4453, 0.3896, 0.8029, 0.7027, 0.008744, 0.004372, 0.01111, 0.005555, 0.007015, 0.003507]): _vg.add([_i], _w, 'REPLACE')
_vg = ob_cube.vertex_groups.new(name='Bone.011')
for _i, _w in zip([4, 10, 11, 12, 13, 14, 15, 16, 17, 18, 19, 20, 21, 47, 50, 51, 52, 53, 65, 66, 67, 68, 167, 172, 173, 174, 175, 176, 195, 197, 771, 772, 773, 774, 775, 776, 777, 778, 779, 780, 781, 782, 783, 784, 785, 786, 787, 788, 789, 790, 791, 792, 793, 794, 795, 796, 797, 798, 799, 800, 801, 802, 803, 804, 805, 806, 843, 844, 845, 846, 847, 848, 849, 850, 851, 852, 853, 854, 855, 856, 857, 858, 859, 860, 861, 862, 863, 864, 865, 866, 891, 892, 893, 894, 895, 896, 897, 898, 899, 900, 901, 902, 903, 904, 905, 906, 907, 908, 909, 910, 911, 912, 913, 914, 915, 916, 917, 918, 919, 920, 921, 922, 923, 924, 925, 926, 927, 928, 929, 930, 931, 932, 933, 934, 935, 936, 937, 938], [0.002368, 0.1869, 0.4754, 0.09092, 0.08371, 0.477, 0.1659, 0.9707, 0.9718, 0.9645, 0.9707, 0.9689, 0.9717, 0.00643, 0.4431, 0.4435, 0.978, 0.9776, 0.1248, 0.1096, 0.9724, 0.9756, 0.04323, 0.07231, 0.4885, 0.9735, 0.9773, 0.9933, 0.9884, 0.9866, 0.1193, 0.2385, 0.3578, 0.3565, 0.2377, 0.1188, 0.04148, 0.08297, 0.1244, 0.02273, 0.04546, 0.06819, 0.04851, 0.09464, 0.1408, 0.1156, 0.2247, 0.3339, 0.1109, 0.2218, 0.3326, 0.0312, 0.0624, 0.0936, 0.01808, 0.03616, 0.05423, 0.1545, 0.2659, 0.3772, 0.06278, 0.04186, 0.02093, 0.02739, 0.05478, 0.08217, 0.3821, 0.6733, 0.675, 0.3794, 0.6409, 0.8064, 0.7095, 0.4482, 0.7031, 0.4345, 0.641, 0.8049, 0.6215, 0.7996, 0.6214, 0.7997, 0.4073, 0.6899, 0.3983, 0.687, 0.6514, 0.8144, 0.3727, 0.6731, 0.3975, 0.4373, 0.1383, 0.1521, 0.07576, 0.08334, 0.1562, 0.1715, 0.3703, 0.4067, 0.3696, 0.4066, 0.104, 0.1144, 0.06026, 0.06629, 0.4143, 0.4514, 0.0913, 0.1004, 0.4358, 0.3961, 0.07673, 0.06976, 0.2808, 0.1823, 0.3611, 0.274, 0.345, 0.2555, 0.188, 0.2851, 0.5305, 0.5857, 0.5317, 0.5863, 0.5029, 0.5622, 0.5025, 0.5619, 0.219, 0.3131, 0.2058, 0.302, 0.5428, 0.5971, 0.1724, 0.2726]): _vg.add([_i], _w, 'REPLACE')
_vg = ob_cube.vertex_groups.new(name='Bone.008')
for _i, _w in zip([15, 44, 66, 167, 171, 190, 191, 232, 356, 357, 360, 361, 362, 364, 368, 370, 377, 378, 379, 381, 382, 395, 396, 397, 398, 399, 400, 401, 402, 404, 409, 410, 415, 416, 417, 419, 421, 424, 430, 431, 521, 522, 525, 526, 532, 535, 545, 546, 547, 548, 585, 586, 588, 589, 591, 593, 594, 601, 602, 604, 645, 654, 662, 771, 772, 773, 777, 778, 779, 789, 790, 791, 798, 799, 800, 801, 802, 803, 804, 805, 806, 807, 808, 809, 810, 811, 812, 813, 814, 815, 816, 817, 818, 819, 820, 821, 822, 823, 824, 825, 826, 827, 828, 829, 830, 831, 832, 833, 834, 835, 836, 837, 838, 839, 840, 841, 842, 851, 852, 861, 862, 869, 870, 875, 876, 885, 886, 891, 892, 893, 894, 901, 902, 907, 908, 909, 910, 913, 914, 919, 920, 933, 934, 939, 940, 941, 942, 943, 944, 945, 946, 947, 948, 949, 950, 951, 952, 953, 954, 955, 956, 957, 958, 959, 960, 961, 962, 963, 964, 967, 968, 981, 982], [0.0119, 0.04577, 0.002177, 0.01481, 0.006631, 0.01811, 0.01196, 0.3333, 0.4141, 0.1764, 0.1071, 0.33, 0.2911, 0.2194, 0.01842, 0.01505, 0.02303, 0.1517, 0.1058, 0.03958, 0.01298, 0.484, 0.4703, 0.3471, 0.3613, 0.2739, 0.3998, 0.4105, 0.1145, 0.2349, 0.1249, 0.02991, 0.3834, 0.3863, 0.2116, 0.2637, 0.00937, 0.07628, 0.4329, 0.4217, 0.4746, 0.1631, 0.1971, 0.258, 0.1468, 0.02937, 0.3841, 0.398, 0.5181, 0.5925, 0.3333, 0.279, 0.02967, 0.1722, 0.2701, 0.1015, 0.0003922, 0.2504, 0.2735, 0.2898, 0.01214, 0.006481, 0.007855, 0.2092, 0.1395, 0.06975, 0.2056, 0.141, 0.07646, 0.2174, 0.1449, 0.07246, 0.01111, 0.007407, 0.003703, 0.08333, 0.1667, 0.25, 0.2505, 0.1678, 0.08497, 0.2092, 0.1395, 0.06975, 0.04409, 0.08819, 0.1323, 0.2064, 0.1426, 0.07882, 0.3106, 0.2071, 0.1035, 0.08034, 0.05356, 0.02678, 0.08586, 0.05724, 0.02862, 0.2174, 0.1449, 0.07246, 0.1587, 0.1058, 0.05291, 0.356, 0.2373, 0.1187, 0.1223, 0.08154, 0.04077, 0.09715, 0.1759, 0.2546, 0.2523, 0.1714, 0.09036, 0.003968, 0.007936, 0.001451, 0.0007257, 0.006141, 0.01228, 0.005016, 0.01003, 0.006247, 0.003123, 0.0465, 0.02325, 0.05494, 0.03342, 0.0483, 0.02415, 0.002469, 0.001234, 0.05737, 0.02977, 0.02778, 0.05556, 0.009259, 0.01058, 0.001935, 0.001693, 0.0465, 0.02325, 0.05756, 0.03631, 0.06902, 0.03451, 0.01785, 0.008927, 0.01908, 0.009541, 0.0483, 0.02415, 0.03527, 0.01764, 0.0791, 0.03955, 0.02718, 0.01359, 0.06336, 0.03637, 0.0147, 0.0294, 0.04466, 0.07091, 0.01433, 0.01637, 0.0117, 0.01338, 0.008329, 0.007288]): _vg.add([_i], _w, 'REPLACE')
_vg = ob_cube.vertex_groups.new(name='Bone.010')
for _i, _w in zip([356, 357, 360, 361, 362, 364, 365, 366, 367, 368, 369, 370, 371, 372, 373, 374, 375, 376, 377, 378, 379, 381, 382, 395, 396, 397, 398, 399, 400, 401, 402, 404, 405, 406, 409, 410, 415, 416, 417, 419, 420, 421, 422, 424, 430, 431, 521, 522, 525, 526, 527, 528, 529, 532, 535, 545, 546, 547, 548, 586, 589, 591, 593, 601, 602, 604, 645, 654, 662, 771, 772, 773, 777, 778, 779, 789, 790, 791, 807, 808, 809, 810, 811, 812, 813, 814, 815, 816, 817, 818, 819, 820, 821, 822, 823, 824, 825, 826, 827, 828, 829, 830, 831, 832, 833, 834, 835, 836, 837, 838, 839, 840, 841, 842, 867, 868, 869, 870, 871, 872, 873, 874, 875, 876, 877, 878, 879, 880, 881, 882, 883, 884, 885, 886, 887, 888, 889, 890, 891, 892, 893, 894, 901, 902, 939, 940, 941, 942, 943, 944, 945, 946, 947, 948, 949, 950, 951, 952, 953, 954, 955, 956, 957, 958, 959, 960, 961, 962, 963, 964, 965, 966, 967, 968, 969, 970, 971, 972, 973, 974, 975, 976, 977, 978, 979, 980, 981, 982, 983, 984, 985, 986], [0.5614, 0.7364, 0.8551, 0.2646, 0.3052, 0.2154, 0.811, 0.5169, 0.8877, 0.8347, 0.4965, 0.7286, 0.00778, 0.005311, 0.01902, 0.004805, 0.008438, 0.0001659, 0.004578, 0.1494, 0.09861, 0.03539, 0.004566, 0.4419, 0.3888, 0.5316, 0.4174, 0.1196, 0.4302, 0.5513, 0.8332, 0.2503, 0.5532, 0.5148, 0.1255, 0.0253, 0.5575, 0.4376, 0.7633, 0.2386, 0.8704, 0.7973, 0.003862, 0.06529, 0.5213, 0.4226, 0.4749, 0.6714, 0.1189, 0.191, 0.903, 0.501, 0.001499, 0.1213, 0.02124, 0.3938, 0.262, 0.1973, 0.2637, 0.05246, 0.04742, 0.06666, 0.03801, 0.04155, 0.0515, 0.04209, 0.008557, 0.002405, 0.002234, 0.03935, 0.02623, 0.01312, 0.04999, 0.03333, 0.01666, 0.03157, 0.02104, 0.01052, 0.1635, 0.2745, 0.3855, 0.5718, 0.6267, 0.6816, 0.2322, 0.3976, 0.5631, 0.643, 0.7246, 0.8061, 0.8441, 0.8331, 0.8221, 0.7632, 0.6932, 0.6232, 0.1603, 0.2784, 0.3966, 0.79, 0.8168, 0.8436, 0.5819, 0.6889, 0.796, 0.6288, 0.5862, 0.5436, 0.626, 0.4173, 0.2087, 0.1993, 0.3987, 0.598, 0.5981, 0.3086, 0.2814, 0.5581, 0.3464, 0.1758, 0.2755, 0.5433, 0.243, 0.4858, 0.3338, 0.1711, 0.3432, 0.1716, 0.3688, 0.1844, 0.5815, 0.2927, 0.5315, 0.2658, 0.334, 0.167, 0.6025, 0.302, 0.008744, 0.004372, 0.01111, 0.005555, 0.007015, 0.003507, 0.4225, 0.4595, 0.6183, 0.6735, 0.8333, 0.8605, 0.8184, 0.8147, 0.5999, 0.5766, 0.436, 0.4754, 0.8525, 0.8615, 0.8317, 0.8673, 0.5294, 0.5152, 0.6644, 0.7309, 0.5352, 0.5535, 0.7651, 0.6956, 0.6503, 0.7425, 0.6325, 0.7218, 0.5668, 0.6477, 0.7912, 0.6947, 0.4601, 0.4032, 0.4422, 0.388, 0.4576, 0.4004, 0.4918, 0.4303, 0.7741, 0.6778, 0.7087, 0.6201, 0.4453, 0.3896, 0.8029, 0.7027]): _vg.add([_i], _w, 'REPLACE')
_vg = ob_cube.vertex_groups.new(name='Bone.012')
for _i, _w in zip([360, 365, 366, 367, 368, 369, 370, 371, 372, 373, 374, 375, 376, 402, 405, 406, 407, 408, 420, 421, 422, 423, 522, 527, 528, 529, 530, 531, 550, 552, 807, 808, 809, 810, 811, 812, 813, 814, 815, 816, 817, 818, 819, 820, 821, 822, 823, 824, 825, 826, 827, 828, 829, 830, 831, 832, 833, 834, 835, 836, 837, 838, 839, 840, 841, 842, 867, 868, 869, 870, 871, 872, 873, 874, 875, 876, 877, 878, 879, 880, 881, 882, 883, 884, 885, 886, 887, 888, 889, 890, 939, 940, 941, 942, 943, 944, 945, 946, 947, 948, 949, 950, 951, 952, 953, 954, 955, 956, 957, 958, 959, 960, 961, 962, 963, 964, 965, 966, 967, 968, 969, 970, 971, 972, 973, 974, 975, 976, 977, 978, 979, 980, 981, 982, 983, 984, 985, 986], [0.002368, 0.1869, 0.4754, 0.09092, 0.08371, 0.477, 0.1659, 0.9707, 0.9718, 0.9645, 0.9707, 0.9689, 0.9717, 0.00643, 0.4431, 0.4435, 0.978, 0.9776, 0.1248, 0.1096, 0.9724, 0.9756, 0.04323, 0.07231, 0.4885, 0.9735, 0.9773, 0.9933, 0.9884, 0.9866, 0.1193, 0.2385, 0.3578, 0.3565, 0.2377, 0.1188, 0.04148, 0.08297, 0.1244, 0.02273, 0.04546, 0.06819, 0.04851, 0.09464, 0.1408, 0.1156, 0.2247, 0.3339, 0.1109, 0.2218, 0.3326, 0.0312, 0.0624, 0.0936, 0.01808, 0.03616, 0.05423, 0.1545, 0.2659, 0.3772, 0.06278, 0.04186, 0.02093, 0.02739, 0.05478, 0.08217, 0.3821, 0.6733, 0.675, 0.3794, 0.6409, 0.8064, 0.7095, 0.4482, 0.7031, 0.4345, 0.641, 0.8049, 0.6215, 0.7996, 0.6214, 0.7997, 0.4073, 0.6899, 0.3983, 0.687, 0.6514, 0.8144, 0.3727, 0.6731, 0.3975, 0.4373, 0.1383, 0.1521, 0.07576, 0.08334, 0.1562, 0.1715, 0.3703, 0.4067, 0.3696, 0.4066, 0.104, 0.1144, 0.06026, 0.06629, 0.4143, 0.4514, 0.0913, 0.1004, 0.4358, 0.3961, 0.07673, 0.06976, 0.2808, 0.1823, 0.3611, 0.274, 0.345, 0.2555, 0.188, 0.2851, 0.5305, 0.5857, 0.5317, 0.5863, 0.5029, 0.5622, 0.5025, 0.5619, 0.219, 0.3131, 0.2058, 0.302, 0.5428, 0.5971, 0.1724, 0.2726]): _vg.add([_i], _w, 'REPLACE')
_m = ob_cube.modifiers.new('Armature', 'ARMATURE')
_m.object = ob_armature
ob_lamp.location = (4.076, 1.005, 5.904)
ob_lamp.rotation_euler = (0.6503, 0.05522, 1.866)
ob_lamp.lock_rotations_4d = False
ob_lamp.empty_display_type = 'ARROWS'
ob_lamp.color = (0.0, 0.0, 0.0, 0.0)
ob_lamp.lineart.crease_threshold = 0.0
ob_camera.location = (7.481, -6.508, 5.344)
ob_camera.rotation_euler = (1.109, 0.01082, 0.8149)
ob_camera.lock_rotations_4d = False
ob_camera.empty_display_type = 'ARROWS'
ob_camera.color = (0.0, 0.0, 0.0, 0.0)
ob_camera.display_type = 'WIRE'
ob_camera.lineart.crease_threshold = 0.0

# ---- collection membership
col_collection_1.objects.link(ob_armature)
col_collection_1.objects.link(ob_cube)
col_collection_1.objects.link(ob_lamp)
col_collection_1.objects.link(ob_camera)

# ---- scene / render settings (as saved in the file)
scene.camera = ob_camera
scene.frame_start = 31; scene.frame_end = 50; scene.frame_set(39)
scene.render.engine = 'BLENDER_EEVEE_NEXT'
scene.render.resolution_percentage = 50
scene.render.dither_intensity = 0.0
scene.cycles.use_denoising = False
scene.cycles.samples = 128
scene.cycles.sampling_pattern = 'TABULATED_SOBOL'
scene.cycles.light_sampling_threshold = 0.0
scene.cycles.use_adaptive_sampling = False
scene.cycles.use_light_tree = False
scene.cycles.blur_glossy = 0.0
scene.cycles.sample_clamp_indirect = 0.0
scene.view_settings.view_transform = 'Standard'
bpy.context.view_layer.update()
